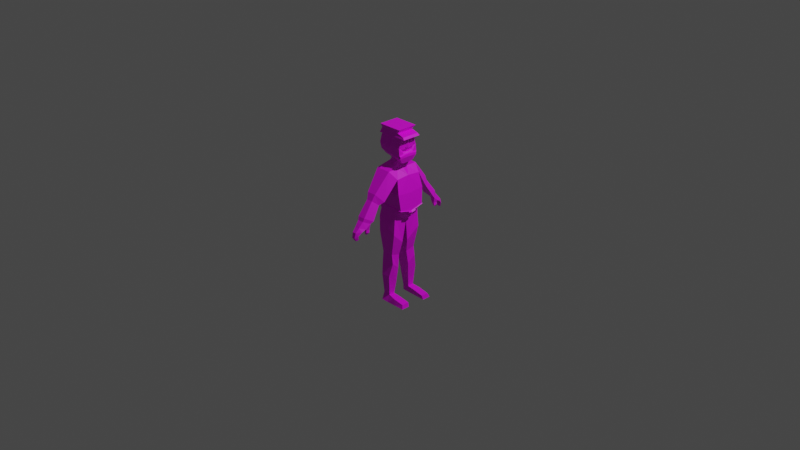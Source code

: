 # Source: Junior.blend  (saved by Blender 2.80.60; exported with 4.5.12 LTS)
import bpy
from mathutils import Matrix  # noqa: F401  (used for matrix-valued properties, if any)

bpy.ops.wm.read_factory_settings(use_empty=True)
scene = bpy.context.scene
scene.name = 'Scene'

# ---- collections
col_collection = bpy.data.collections.new('Collection'); scene.collection.children.link(col_collection)
col_reference = bpy.data.collections.new('Reference'); scene.collection.children.link(col_reference)

# ---- images (referenced by path relative to the original .blend; pixels are not part of the script)
import os
ASSET_DIR = os.environ.get("B2B_ASSET_DIR", "")  # directory of the original .blend (textures are referenced by path, not embedded)
HERE = os.path.dirname(os.path.abspath(__file__))  # packed textures are extracted next to this script under _unpacked/

def load_image(name, relpath, width, height, colorspace="sRGB"):
    """Load a texture the original file referenced (path relative to the .blend, or extracted next to this script)."""
    p = next((c for c in (os.path.join(HERE, relpath), os.path.join(ASSET_DIR, relpath)) if relpath and os.path.exists(c)), "")
    if p:
        img = bpy.data.images.load(p, check_existing=True)
        img.name = name
    else:  # same state as the original file: an image datablock whose file is absent (Cycles renders it pink)
        img = bpy.data.images.new(name, width, height)
        img.source = "FILE"
        img.filepath = "//" + (relpath or name)
    img.colorspace_settings.name = colorspace
    return img
img_colour_png = load_image('Colour.png', 'Colour.png', 1024, 1024, 'sRGB')

# ---- materials (node trees are filled in below, after node groups)
mat_material = bpy.data.materials.new('Material')
mat_material.alpha_threshold = 0.0
mat_material.use_transparent_shadow = False
mat_material.roughness = 0.5
mat_material.line_color = (0.0, 0.0, 0.0, 1.0)

# ---- material node trees
mat_material.use_nodes = True; mat_material.node_tree.nodes.clear()
_N = mat_material.node_tree.nodes; _L = mat_material.node_tree.links
n0 = _N.new('ShaderNodeOutputMaterial'); n0.name = 'Material Output'; n0.location = (300, 300)
n1 = _N.new('ShaderNodeBsdfPrincipled'); n1.name = 'Principled BSDF'; n1.location = (10, 300)
n1.distribution = 'GGX'
n1.subsurface_method = 'BURLEY'
n1.inputs[3].default_value = 1.45
n2 = _N.new('ShaderNodeTexImage'); n2.name = 'Image Texture'; n2.location = (-384, 163)
n2.image = img_colour_png
_L.new(n1.outputs[0], n0.inputs[0])
_L.new(n2.outputs[0], n1.inputs[0])
n0.is_active_output = True

# ---- world
world_world = bpy.data.worlds.new('World'); scene.world = world_world
world_world.use_nodes = True; world_world.node_tree.nodes.clear()
_N = world_world.node_tree.nodes; _L = world_world.node_tree.links
n0 = _N.new('ShaderNodeOutputWorld'); n0.name = 'World Output'; n0.location = (300, 300)
n1 = _N.new('ShaderNodeBackground'); n1.name = 'Background'; n1.location = (10, 300)
n1.inputs[0].default_value = (0.05088, 0.05088, 0.05088, 1.0)
_L.new(n1.outputs[0], n0.inputs[0])
n0.is_active_output = True
world_world.color = (0.05088, 0.05088, 0.05088)
world_world.use_sun_shadow = False
world_world.sun_shadow_jitter_overblur = 0.0

# ---- cameras
cam_camera = bpy.data.cameras.new('Camera')
cam_camera.clip_end = 100.0
cam_camera.ortho_scale = 7.314
cam_camera.dof.focus_distance = 0.0
cam_camera.dof.aperture_fstop = 128.0

# ---- lights
light_light = bpy.data.lights.new('Light', 'POINT')
light_light.transmission_factor = 0.0
light_light.cutoff_distance = 30.0
light_light.energy = 1000.0
light_light.shadow_buffer_clip_start = 1.001
light_light.shadow_soft_size = 0.1
light_light.shadow_maximum_resolution = 0.006
light_light.use_absolute_resolution = True

# ---- meshes
me_cube = bpy.data.meshes.new('Cube')
me_cube.from_pydata([(0.0583, 0.1677, 0.5873), (0.09313, 0.1618, 0.1144), (-0.1033, 0.1695, 0.5903), (-0.1102, 0.1401, 0.05194), (0.1203, 0.1535, 0.5035), (0.1547, 0.171, 0.3513), (0.1684, 0.1532, 0.1813), (-0.131, 0.1435, 0.4711), (-0.1137, 0.154, 0.3535), (-0.07656, 0.1314, 0.2012), (-0.1119, -0.01561, -0.05037), (0.0458, 0.1553, -0.7995), (-0.0316, 0.1553, -0.7944), (0.04485, 0.08864, -0.8044), (-0.03208, 0.08864, -0.7994), (0.1179, 0.1569, -0.09256), (0.0684, 0.1397, -0.3356), (0.08244, 0.1405, -0.4375), (0.06069, 0.1739, -0.5801), (-0.04118, 0.1739, -0.5824), (-0.06841, 0.1405, -0.4423), (-0.06014, 0.1397, -0.3375), (-0.08983, 0.1569, -0.1009), (0.09616, 0.02106, -0.2194), (0.06631, 0.03965, -0.3648), (0.07363, 0.05693, -0.5067), (0.05924, 0.07279, -0.6795), (-0.07466, 0.02106, -0.1917), (-0.06118, 0.03965, -0.3675), (-0.06254, 0.05693, -0.5117), (-0.04191, 0.07279, -0.6822), (-0.06721, 0.333, 0.3857), (0.0336, 0.3311, 0.3844), (0.105, 0.2718, 0.3107), (-0.08594, 0.2843, 0.3193), (-0.04568, 0.3644, 0.3213), (0.02253, 0.363, 0.3207), (0.07085, 0.3142, 0.2792), (-0.05836, 0.3236, 0.2834), (-0.04175, 0.4888, 0.1384), (0.02578, 0.4874, 0.1382), (0.07359, 0.4287, 0.1153), (-0.05421, 0.4377, 0.1176), (-0.001379, 0.5716, -0.04565), (0.02364, 0.5719, -0.04358), (0.04136, 0.5541, -0.02832), (-0.006288, 0.5544, -0.03514), (-0.03339, 0.5348, 0.08169), (-0.04295, 0.4901, 0.06928), (0.06499, 0.4802, 0.07081), (0.02052, 0.5354, 0.08312), (-0.02781, 0.5734, 0.0391), (-0.02012, 0.5881, -0.01289), (0.01645, 0.5734, 0.0414), (0.01449, 0.5883, -0.009855), (-0.02685, 0.5613, -0.001294), (-0.0357, 0.5342, 0.03959), (0.03949, 0.5581, 0.008312), (0.05509, 0.5233, 0.04711), (0.003339, 0.4343, 0.115), (0.004126, 0.4851, 0.07134), (0.02565, 0.4354, 0.05767), (0.06082, 0.4333, 0.05211), (0.0604, 0.4721, 0.0529), (0.03102, 0.4737, 0.05896), (0.03721, 0.4552, 0.008304), (0.05073, 0.4546, 4.014e-05), (0.04998, 0.4735, 0.005958), (0.0385, 0.4738, 0.01244), (0.0393, 0.4758, 0.03852), (0.03674, 0.4396, 0.03345), (0.06455, 0.4382, 0.02104), (0.06301, 0.4748, 0.0282), (-0.04167, 0.05463, 0.6596), (0.05049, 0.05386, 0.6577), (-0.03166, 0.04671, 0.6836), (0.04425, 0.04609, 0.6765), (-0.1077, 0.05661, 0.9561), (0.1023, 0.05661, 0.9571), (0.1335, 0.07593, 0.908), (0.1023, 0.03579, 0.9709), (0.1292, 0.03807, 0.8648), (0.1324, 0.04918, 0.9191), (9.476e-09, 0.07593, 0.908), (0.1373, 0.09908, 0.7549), (-0.1335, 0.07593, 0.908), (-0.1324, 0.09819, 0.8319), (0.1292, 0.09819, 0.826), (-0.1335, -0.01166, 0.9123), (0.1405, 0.04532, 0.7653), (-0.001612, 0.09819, 0.829), (-0.1077, 0.03579, 0.9698), (-0.1354, 0.07994, 0.9111), (-0.1335, 0.03897, 0.9098), (-0.1159, 0.1024, 0.7738), (-0.07985, 0.07493, 0.7233), (-0.08035, 0.04904, 0.7111), (0.1324, 0.008234, 0.9144), (-0.137, 0.1016, 0.8319), (0.1326, 0.09961, 0.8277), (0.001833, 0.09957, 0.8314), (-0.1179, 0.04518, 0.7848), (-0.1387, 0.03798, 0.8699), (-0.1398, 0.03895, 0.9097), (-0.1134, 0.03603, 0.9724), (-0.1115, 0.05942, 0.9596), (0.1023, 0.061, 0.96), (0.1292, 0.01103, 0.8657), (0.1335, 0.08032, 0.9108), (3.757e-06, 0.08041, 0.9106), (-0.1392, 0.03926, 0.9125), (0.1309, 0.009363, 0.8988), (0.1309, 0.05011, 0.9037), (0.1355, 0.0492, 0.9188), (0.1355, 0.008255, 0.9141), (0.1341, 0.009384, 0.8985), (0.1341, 0.05013, 0.9034), (0.1302, 0.01004, 0.8853), (0.1302, 0.04532, 0.8882), (0.1264, 0.0391, 0.8872), (0.1257, 0.03436, 0.8718), (0.1264, 0.01599, 0.8852), (0.1257, 0.01664, 0.8724), (0.1268, 0.04224, 0.8973), (0.1268, 0.01555, 0.8941), (0.1259, 0.03836, 0.8087), (0.1275, 0.04264, 0.7831), (0.1244, 0.06937, 0.8173), (0.1011, 0.04176, 0.7981), (0.1026, 0.0427, 0.7851), (0.09731, 0.06983, 0.8122), (0.1292, 0.005364, 0.8659), (0.1268, 0.01799, 0.823), (0.1329, -0.00115, 0.9134), (0.126, 0.02489, 0.8075), (0.1239, 0.07202, 0.6858), (0.1426, 0.04247, 0.7402), (0.1355, 0.1004, 0.7293), (0.1204, 0.04626, 0.6738), (0.1552, 0.03043, 0.759), (0.152, 0.08419, 0.7487), (0.1502, 0.08555, 0.723), (0.1386, 0.05712, 0.6795), (0.1351, 0.03136, 0.6676), (0.1574, 0.02757, 0.7339), (-0.05431, 0.04835, 0.7019), (0.06126, 0.04657, 0.6859), (0.04615, 0.185, -0.8755), (-0.03234, 0.185, -0.8726), (0.0452, 0.09397, -0.8767), (-0.03281, 0.09397, -0.8738), (0.2518, 0.08543, -0.8328), (0.2527, 0.1665, -0.8341), (0.2661, 0.09076, -0.8759), (0.2671, 0.1818, -0.8747), (0.1251, 0.08704, -0.8116), (0.126, 0.1681, -0.8129), (0.1566, 0.1834, -0.8751), (0.1557, 0.09236, -0.8763), (-0.05428, 0.4752, 0.1732), (-0.07026, 0.4127, 0.1419), (0.09341, 0.4011, 0.1384), (0.03218, 0.4734, 0.1728), (-0.0876, 0.1343, 0.1522), (-0.04746, 0.4691, 0.08862), (0.1366, 0.1568, 0.1531), (-0.08522, -0.01299, 0.1108), (-0.0448, 0.4815, 0.08605), (-0.08319, 0.1388, 0.2031), (0.1744, 0.1599, 0.1769), (-0.09519, 0.1406, 0.1542), (0.1411, 0.1653, 0.1502), (-0.09507, -0.01359, 0.1127), (0.1461, 0.05637, 0.1104), (0.175, 0.05225, 0.1483), (0.1855, 0.05478, 0.1413), (0.1566, 0.0589, 0.1033), (0.1834, 0.04899, 0.1353), (0.1606, 0.05224, 0.1054), (0.1789, 0.04806, 0.1383), (0.1561, 0.05131, 0.1084), (0.0583, 0.05151, 0.5852), (0.05337, 0.0958, 0.6318), (-0.06603, 0.1001, 0.6321), (0.0583, -0.1919, 0.5873), (0.09313, -0.1427, 0.1144), (-0.1033, -0.1937, 0.5903), (-0.1102, -0.1644, 0.05194), (0.1203, -0.1344, 0.5035), (0.1547, -0.1518, 0.3513), (0.1684, -0.134, 0.1813), (-0.131, -0.1678, 0.4711), (-0.1137, -0.1783, 0.3535), (-0.07656, -0.1557, 0.2012), (-0.1119, -0.008671, -0.05037), (0.07629, -0.01214, 0.5841), (-0.1033, -0.01214, 0.5875), (0.0908, 0.00958, 0.01408), (0.1676, 0.00958, 0.1432), (0.1544, 0.00958, 0.3374), (0.1205, 0.00958, 0.5152), (-0.07656, -0.01214, 0.163), (-0.1137, -0.01214, 0.3397), (-0.131, -0.01214, 0.4861), (0.0458, -0.1796, -0.7995), (-0.0316, -0.1796, -0.7944), (0.04485, -0.1129, -0.8044), (-0.03208, -0.1129, -0.7994), (0.1179, -0.1812, -0.09256), (0.0684, -0.164, -0.3356), (0.08244, -0.1648, -0.4375), (0.06069, -0.1982, -0.5801), (-0.04118, -0.1982, -0.5824), (-0.06841, -0.1648, -0.4423), (-0.06014, -0.164, -0.3375), (-0.08983, -0.1812, -0.1009), (0.09616, -0.04533, -0.2194), (0.06631, -0.06393, -0.3648), (0.07363, -0.08121, -0.5067), (0.05924, -0.09706, -0.6795), (-0.07466, -0.04533, -0.1917), (-0.06118, -0.06393, -0.3675), (-0.06254, -0.08121, -0.5117), (-0.04191, -0.09706, -0.6822), (-0.06721, -0.3573, 0.3857), (0.0336, -0.3553, 0.3844), (0.105, -0.2961, 0.3107), (-0.08594, -0.3086, 0.3193), (-0.04568, -0.3887, 0.3213), (0.02253, -0.3872, 0.3207), (0.07085, -0.3384, 0.2792), (-0.05836, -0.3479, 0.2834), (-0.04175, -0.5131, 0.1384), (0.02578, -0.5117, 0.1382), (0.07359, -0.453, 0.1153), (-0.05421, -0.462, 0.1176), (-0.001379, -0.5959, -0.04565), (0.02364, -0.5962, -0.04358), (0.04136, -0.5783, -0.02832), (-0.006288, -0.5787, -0.03514), (-0.03339, -0.5591, 0.08169), (-0.04295, -0.5144, 0.06928), (0.06499, -0.5045, 0.07081), (0.02052, -0.5597, 0.08312), (-0.02781, -0.5977, 0.0391), (-0.02012, -0.6123, -0.01289), (0.01645, -0.5977, 0.0414), (0.01449, -0.6126, -0.009855), (-0.02685, -0.5856, -0.001294), (-0.0357, -0.5585, 0.03959), (0.03949, -0.5824, 0.008312), (0.05509, -0.5476, 0.04711), (0.003339, -0.4585, 0.115), (0.004126, -0.5094, 0.07134), (0.02565, -0.4597, 0.05767), (0.06082, -0.4576, 0.05211), (0.0604, -0.4964, 0.0529), (0.03102, -0.498, 0.05896), (0.03721, -0.4794, 0.008304), (0.05073, -0.4789, 4.014e-05), (0.04998, -0.4978, 0.005958), (0.0385, -0.4981, 0.01244), (0.0393, -0.5001, 0.03852), (0.03674, -0.4639, 0.03345), (0.06455, -0.4625, 0.02104), (0.06301, -0.4991, 0.0282), (-0.04167, -0.01214, 0.6579), (-0.04167, -0.07891, 0.6596), (0.05049, -0.07814, 0.6577), (0.05049, -0.01214, 0.6557), (-0.03166, -0.01214, 0.6822), (-0.03166, -0.07099, 0.6836), (0.04425, -0.07036, 0.6765), (0.04425, -0.01214, 0.6749), (-0.1077, -0.08127, 0.9561), (0.1023, -0.08127, 0.9571), (0.1031, -0.01233, 0.9745), (0.1335, -0.1006, 0.908), (0.1361, -0.01233, 0.9121), (0.1431, -0.01233, 0.8666), (0.1415, -0.01233, 0.7664), (0.1023, -0.06045, 0.9709), (0.1292, -0.06273, 0.8648), (0.1324, -0.07384, 0.9191), (9.476e-09, -0.1006, 0.908), (0.1373, -0.1237, 0.7549), (-0.1335, -0.1006, 0.908), (-0.1324, -0.1228, 0.8319), (0.1292, -0.1228, 0.826), (-0.1335, -0.013, 0.9123), (0.1405, -0.06998, 0.7653), (-0.001612, -0.1228, 0.829), (-0.1077, -0.06045, 0.9698), (-0.1354, -0.1046, 0.9111), (-0.1069, -0.01233, 0.9734), (-0.1335, -0.06362, 0.9098), (-0.1159, -0.1271, 0.7738), (-0.07985, -0.09959, 0.7233), (-0.08035, -0.07369, 0.7111), (-0.07982, -0.01233, 0.7115), (0.1214, -0.01233, 0.6742), (0.1437, -0.01233, 0.7413), (-0.1172, -0.01233, 0.7861), (0.1324, -0.03289, 0.9144), (-0.137, -0.1262, 0.8319), (0.1292, -0.1231, 0.8261), (-0.139, -0.01233, 0.9124), (-0.1379, -0.01233, 0.8719), (-0.001599, -0.123, 0.8298), (-0.1179, -0.06984, 0.7848), (-0.1387, -0.06263, 0.8699), (-0.1398, -0.06361, 0.9097), (-0.1134, -0.06068, 0.9724), (-0.1115, -0.08408, 0.9596), (0.1023, -0.08565, 0.96), (0.1292, -0.03569, 0.8657), (0.1335, -0.105, 0.9108), (-0.1127, -0.01233, 0.9759), (-0.1385, -0.01233, 0.9151), (3.757e-06, -0.1051, 0.9106), (-0.1392, -0.06391, 0.9125), (0.1309, -0.03402, 0.8988), (0.1309, -0.07477, 0.9037), (0.1355, -0.07386, 0.9188), (0.1355, -0.03291, 0.9141), (0.1341, -0.03404, 0.8985), (0.1341, -0.07479, 0.9034), (0.1302, -0.0347, 0.8853), (0.1302, -0.06998, 0.8882), (0.1264, -0.06376, 0.8872), (0.1257, -0.05901, 0.8718), (0.1264, -0.04065, 0.8852), (0.1257, -0.0413, 0.8724), (0.1268, -0.0669, 0.8973), (0.1268, -0.04021, 0.8941), (0.1272, -0.01233, 0.8046), (0.1259, -0.06301, 0.8087), (0.1299, -0.01233, 0.7771), (0.1275, -0.0673, 0.7831), (0.1244, -0.09403, 0.8173), (0.1011, -0.06641, 0.7981), (0.1028, -0.01233, 0.7929), (0.1044, -0.01233, 0.7791), (0.1026, -0.06736, 0.7851), (0.09731, -0.09448, 0.8122), (0.1292, -0.03002, 0.8659), (0.1524, -0.01233, 0.8214), (0.1268, -0.04265, 0.823), (0.1329, -0.02351, 0.9134), (0.126, -0.04955, 0.8075), (0.1239, -0.09667, 0.6858), (0.1426, -0.06712, 0.7402), (0.1355, -0.1251, 0.7293), (0.1204, -0.07091, 0.6738), (0.1562, -0.01961, 0.7601), (0.1584, -0.01961, 0.735), (0.1552, -0.06965, 0.759), (0.152, -0.1234, 0.7487), (0.1502, -0.1248, 0.723), (0.1386, -0.09634, 0.6795), (0.1351, -0.07058, 0.6676), (0.1361, -0.01961, 0.668), (0.1574, -0.06679, 0.7339), (-0.05431, -0.07301, 0.7019), (-0.0473, -0.01214, 0.7012), (0.05506, -0.01233, 0.6893), (0.06126, -0.07123, 0.6859), (0.04615, -0.2093, -0.8755), (-0.03234, -0.2093, -0.8726), (0.0452, -0.1182, -0.8767), (-0.03281, -0.1182, -0.8738), (0.2518, -0.1097, -0.8328), (0.2527, -0.1908, -0.8341), (0.2661, -0.115, -0.8759), (0.2671, -0.2061, -0.8747), (0.1251, -0.1113, -0.8116), (0.126, -0.1924, -0.8129), (0.1566, -0.2077, -0.8751), (0.1557, -0.1166, -0.8763), (-0.05192, -0.498, 0.1724), (-0.06721, -0.4382, 0.1425), (0.08939, -0.4271, 0.1392), (0.0308, -0.4963, 0.1721), (-0.0876, -0.1586, 0.1522), (-0.04746, -0.4934, 0.08862), (0.1408, 0.00958, 0.09928), (0.1366, -0.1377, 0.1531), (-0.08522, -0.01129, 0.1108), (-0.0448, -0.5058, 0.08605), (-0.08319, -0.163, 0.2031), (0.1744, -0.1408, 0.1769), (-0.08642, -0.01214, 0.1649), (0.1753, 0.00958, 0.137), (-0.09519, -0.1649, 0.1542), (0.1482, 0.00958, 0.0933), (0.1411, -0.1462, 0.1502), (-0.09507, -0.01069, 0.1127), (0.1461, -0.03721, 0.1104), (0.175, -0.03309, 0.1483), (0.1855, -0.03562, 0.1413), (0.1587, 0.00958, 0.08622), (0.1858, 0.00958, 0.1299), (0.1566, -0.03974, 0.1033), (0.1834, -0.02983, 0.1353), (0.1836, 0.00958, 0.1264), (0.1623, 0.00958, 0.09188), (0.1606, -0.03308, 0.1054), (0.1789, -0.0289, 0.1383), (0.1791, 0.00958, 0.1294), (0.1578, 0.00958, 0.09491), (0.1561, -0.03215, 0.1084), (0.0583, -0.07579, 0.5852), (-0.08052, -0.01214, 0.6135), (0.05337, -0.1201, 0.6318), (-0.06603, -0.1243, 0.6321), (0.1895, 0.09238, 0.9335), (0.1315, 0.09873, 1.022), (-0.146, 0.09873, 0.9295), (-0.1348, 0.09873, 1.022), (0.0935, 0.08306, 0.9777), (-0.1274, 0.08306, 0.9834), (0.1705, 0.08455, 0.9547), (-0.1367, 0.09089, 0.9564), (0.1895, -0.1147, 0.9335), (0.1315, -0.1211, 1.022), (-0.146, -0.1211, 0.9295), (-0.1348, -0.1211, 1.022), (0.1895, -0.01117, 0.9335), (0.1315, -0.01117, 1.022), (-0.146, -0.01117, 0.9295), (-0.1348, -0.01117, 1.022), (0.0935, -0.1054, 0.9777), (-0.1274, -0.1054, 0.9834), (-0.1274, -0.01117, 0.9834), (0.0935, -0.01117, 0.9777), (0.1705, -0.1069, 0.9547), (-0.1367, -0.1132, 0.9564), (-0.1367, -0.01117, 0.9564), (0.1705, -0.01117, 0.9547)], [], [(203, 196, 2, 7), (2, 0, 32, 31), (3, 163, 165, 1), (9, 8, 5, 6), (8, 7, 4, 5), (10, 166, 163, 3), (201, 202, 8, 9), (202, 203, 7, 8), (5, 4, 200, 199), (6, 5, 199, 198), (1, 165, 385, 197), (4, 0, 181, 200), (19, 18, 11, 12), (2, 196, 412, 183), (156, 155, 151, 152), (18, 26, 13, 11), (26, 30, 14, 13), (30, 19, 12, 14), (10, 3, 22, 27), (27, 22, 21, 28), (28, 21, 20, 29), (29, 20, 19, 30), (197, 10, 27, 23), (23, 27, 28, 24), (24, 28, 29, 25), (25, 29, 30, 26), (1, 197, 23, 15), (15, 23, 24, 16), (16, 24, 25, 17), (17, 25, 26, 18), (3, 1, 15, 22), (22, 15, 16, 21), (21, 16, 17, 20), (20, 17, 18, 19), (34, 31, 35, 38), (7, 2, 31, 34), (0, 4, 33, 32), (4, 7, 34, 33), (160, 159, 39, 42), (33, 34, 38, 37), (31, 32, 36, 35), (32, 33, 37, 36), (55, 52, 43, 46), (161, 160, 42, 59, 41), (159, 162, 40, 39), (162, 161, 41, 40), (46, 43, 44, 45), (57, 55, 46, 45), (52, 54, 44, 43), (54, 57, 45, 44), (40, 41, 49, 50), (39, 40, 50, 47), (60, 49, 63, 64), (42, 39, 167, 164), (50, 49, 58, 53), (53, 58, 57, 54), (47, 50, 53, 51), (51, 53, 54, 52), (49, 60, 48, 56, 58), (58, 56, 55, 57), (48, 47, 51, 56), (56, 51, 52, 55), (70, 69, 68, 65), (60, 59, 42, 164, 48), (59, 60, 64, 61), (49, 41, 62, 63), (41, 59, 61, 62), (66, 65, 68, 67), (71, 70, 65, 66), (72, 71, 66, 67), (69, 72, 67, 68), (64, 63, 72, 69), (63, 62, 71, 72), (62, 61, 70, 71), (61, 64, 69, 70), (73, 266, 270, 75), (195, 181, 182, 74, 269), (0, 2, 183, 182), (76, 146, 365, 273), (74, 73, 75, 76), (269, 74, 76, 273), (79, 85, 83), (80, 91, 294, 276), (82, 80, 276, 278, 133, 97), (89, 126, 337, 280), (111, 117, 121, 124), (85, 92, 93), (87, 79, 82, 112, 118, 81), (84, 87, 81, 125, 127, 126, 89), (79, 78, 80, 82), (86, 92, 85), (78, 77, 91, 80), (90, 83, 79, 87), (93, 103, 92, 85), (79, 83, 109, 108), (136, 301, 355, 144), (91, 77, 105, 104), (88, 306, 103, 93), (83, 90, 100, 109), (92, 110, 93), (294, 91, 104, 317), (85, 92, 98, 86), (77, 78, 106, 105), (86, 98, 92), (136, 144, 141, 137), (90, 87, 99, 100), (93, 110, 318, 88), (87, 84, 137, 99), (78, 79, 108, 106), (96, 145, 364, 299), (95, 94, 137, 135), (94, 98, 100, 99, 137), (96, 101, 94, 95), (101, 102, 98, 94), (102, 103, 92, 98), (307, 306, 103, 102), (302, 307, 102, 101), (299, 302, 101, 96), (95, 135, 138, 146, 145, 96), (110, 104, 105, 92), (92, 105, 106, 108, 109), (318, 317, 104, 110), (98, 92, 109, 100), (103, 306, 318, 110), (92, 103, 110), (107, 117, 111, 97, 133, 131), (82, 97, 114, 113), (115, 116, 113, 114), (111, 112, 116, 115), (97, 111, 115, 114), (112, 82, 113, 116), (120, 119, 121, 122), (112, 111, 124, 123), (121, 119, 123, 124), (117, 107, 122, 121), (118, 112, 123, 119), (81, 118, 119, 120), (107, 81, 120, 122), (129, 130, 128), (335, 134, 132, 346), (125, 134, 335, 341, 128), (126, 127, 130, 129), (342, 129, 128, 341), (127, 125, 128, 130), (337, 126, 129, 342), (346, 132, 131, 279), (131, 133, 278, 279), (132, 134, 125, 81, 107, 131), (84, 89, 139, 140), (139, 354, 355, 144), (140, 139, 144, 141), (143, 144, 355, 361), (142, 141, 144, 143), (138, 135, 142, 143), (300, 138, 143, 361), (137, 84, 140, 141), (135, 137, 141, 142), (89, 280, 354, 139), (75, 145, 146, 76), (365, 146, 138, 300), (270, 364, 145, 75), (148, 147, 149, 150), (14, 12, 148, 150), (13, 14, 150, 149), (12, 11, 147, 148), (152, 151, 153, 154), (157, 156, 152, 154), (158, 157, 154, 153), (155, 158, 153, 151), (13, 149, 158, 155), (149, 147, 157, 158), (147, 11, 156, 157), (11, 13, 155, 156), (36, 37, 161, 162), (35, 36, 162, 159), (37, 38, 160, 161), (38, 35, 159, 160), (174, 392, 401, 175), (166, 201, 391, 172), (164, 167, 39, 47, 48), (163, 166, 172, 170), (201, 9, 168, 391), (170, 172, 391, 168), (171, 170, 168, 169), (6, 198, 392, 174, 169), (9, 6, 169, 168), (165, 163, 170, 171), (385, 165, 171, 173, 394), (174, 173, 171, 169), (173, 174, 175, 176), (394, 173, 176, 400), (400, 176, 178, 405), (200, 181, 195), (405, 178, 180, 409), (176, 175, 177, 178), (175, 401, 404, 177), (409, 180, 179, 408), (178, 177, 179, 180), (177, 404, 408, 179), (183, 412, 266, 73), (182, 181, 0), (182, 183, 73, 74), (203, 191, 186, 196), (186, 224, 225, 184), (187, 185, 386, 383), (193, 190, 189, 192), (192, 189, 188, 191), (194, 187, 383, 387), (201, 193, 192, 202), (202, 192, 191, 203), (189, 199, 200, 188), (190, 198, 199, 189), (185, 197, 385, 386), (188, 200, 411, 184), (212, 205, 204, 211), (186, 414, 412, 196), (376, 372, 371, 375), (211, 204, 206, 219), (219, 206, 207, 223), (223, 207, 205, 212), (194, 220, 215, 187), (220, 221, 214, 215), (221, 222, 213, 214), (222, 223, 212, 213), (197, 216, 220, 194), (216, 217, 221, 220), (217, 218, 222, 221), (218, 219, 223, 222), (185, 208, 216, 197), (208, 209, 217, 216), (209, 210, 218, 217), (210, 211, 219, 218), (187, 215, 208, 185), (215, 214, 209, 208), (214, 213, 210, 209), (213, 212, 211, 210), (227, 231, 228, 224), (191, 227, 224, 186), (184, 225, 226, 188), (188, 226, 227, 191), (380, 235, 232, 379), (226, 230, 231, 227), (224, 228, 229, 225), (225, 229, 230, 226), (248, 239, 236, 245), (381, 234, 252, 235, 380), (379, 232, 233, 382), (382, 233, 234, 381), (239, 238, 237, 236), (250, 238, 239, 248), (245, 236, 237, 247), (247, 237, 238, 250), (233, 243, 242, 234), (232, 240, 243, 233), (253, 257, 256, 242), (235, 384, 388, 232), (243, 246, 251, 242), (246, 247, 250, 251), (240, 244, 246, 243), (244, 245, 247, 246), (242, 251, 249, 241, 253), (251, 250, 248, 249), (241, 249, 244, 240), (249, 248, 245, 244), (263, 258, 261, 262), (253, 241, 384, 235, 252), (252, 254, 257, 253), (242, 256, 255, 234), (234, 255, 254, 252), (259, 260, 261, 258), (264, 259, 258, 263), (265, 260, 259, 264), (262, 261, 260, 265), (257, 262, 265, 256), (256, 265, 264, 255), (255, 264, 263, 254), (254, 263, 262, 257), (267, 271, 270, 266), (195, 269, 268, 413, 411), (184, 413, 414, 186), (272, 273, 365, 366), (268, 272, 271, 267), (269, 273, 272, 268), (277, 284, 286), (281, 276, 294, 292), (283, 303, 348, 278, 276, 281), (290, 280, 337, 338), (321, 334, 331, 327), (286, 295, 293), (288, 282, 328, 322, 283, 277), (285, 290, 338, 339, 336, 282, 288), (277, 283, 281, 275), (287, 286, 293), (275, 281, 292, 274), (291, 288, 277, 284), (295, 286, 293, 311), (277, 316, 319, 284), (351, 362, 355, 301), (292, 312, 313, 274), (289, 295, 311, 306), (284, 319, 308, 291), (293, 295, 320), (294, 317, 312, 292), (286, 287, 304, 293), (274, 313, 314, 275), (287, 293, 304), (351, 352, 358, 362), (291, 308, 305, 288), (295, 289, 318, 320), (288, 305, 352, 285), (275, 314, 316, 277), (298, 299, 364, 363), (297, 350, 352, 296), (296, 352, 305, 308, 304), (298, 297, 296, 309), (309, 296, 304, 310), (310, 304, 293, 311), (307, 310, 311, 306), (302, 309, 310, 307), (299, 298, 309, 302), (297, 298, 363, 366, 353, 350), (320, 293, 313, 312), (293, 319, 316, 314, 313), (318, 320, 312, 317), (304, 308, 319, 293), (311, 320, 318, 306), (293, 320, 311), (315, 345, 348, 303, 321, 327), (283, 323, 324, 303), (325, 324, 323, 326), (321, 325, 326, 322), (303, 324, 325, 321), (322, 326, 323, 283), (330, 332, 331, 329), (322, 333, 334, 321), (331, 334, 333, 329), (327, 331, 332, 315), (328, 329, 333, 322), (282, 330, 329, 328), (315, 332, 330, 282), (343, 340, 344), (335, 346, 347, 349), (336, 340, 341, 335, 349), (338, 343, 344, 339), (342, 341, 340, 343), (339, 344, 340, 336), (337, 342, 343, 338), (346, 279, 345, 347), (345, 279, 278, 348), (347, 345, 315, 282, 336, 349), (285, 357, 356, 290), (356, 362, 355, 354), (357, 358, 362, 356), (360, 361, 355, 362), (359, 360, 362, 358), (353, 360, 359, 350), (300, 361, 360, 353), (352, 358, 357, 285), (350, 359, 358, 352), (290, 356, 354, 280), (271, 272, 366, 363), (365, 300, 353, 366), (273, 365, 364, 270), (270, 271, 363, 364), (368, 370, 369, 367), (207, 370, 368, 205), (206, 369, 370, 207), (205, 368, 367, 204), (372, 374, 373, 371), (377, 374, 372, 376), (378, 373, 374, 377), (375, 371, 373, 378), (206, 375, 378, 369), (369, 378, 377, 367), (367, 377, 376, 204), (204, 376, 375, 206), (229, 382, 381, 230), (228, 379, 382, 229), (230, 381, 380, 231), (231, 380, 379, 228), (398, 399, 401, 392), (387, 396, 391, 201), (384, 241, 240, 232, 388), (383, 393, 396, 387), (201, 391, 389, 193), (393, 389, 391, 396), (395, 390, 389, 393), (190, 390, 398, 392, 198), (193, 389, 390, 190), (386, 395, 393, 383), (385, 394, 397, 395, 386), (198, 392, 394, 385), (398, 390, 395, 397), (397, 402, 399, 398), (394, 400, 402, 397), (400, 405, 406, 402), (200, 195, 411), (405, 409, 410, 406), (402, 406, 403, 399), (399, 403, 404, 401), (409, 408, 407, 410), (406, 410, 407, 403), (403, 407, 408, 404), (414, 267, 266, 412), (413, 184, 411), (413, 268, 267, 414), (434, 419, 416, 428), (419, 420, 418, 416), (418, 430, 428, 416), (415, 427, 429, 417), (420, 433, 430, 418), (422, 437, 433, 420), (421, 422, 420, 419), (438, 421, 419, 434), (427, 415, 421, 438), (415, 417, 422, 421), (417, 429, 437, 422), (434, 428, 424, 431), (431, 424, 426, 432), (426, 424, 428, 430), (423, 425, 429, 427), (432, 426, 430, 433), (436, 432, 433, 437), (435, 431, 432, 436), (438, 434, 431, 435), (427, 438, 435, 423), (423, 435, 436, 425), (425, 436, 437, 429), (88, 318, 289, 306)])
_uv = me_cube.uv_layers.new(name='UVMap')
_uv.uv.foreach_set('vector', [0.4137, 0.8013, 0.4056, 0.8013, 0.4054, 0.7873, 0.4149, 0.7893, 0.5417, 0.9419, 0.5216, 0.9405, 0.5266, 0.9089, 0.5392, 0.9097, 0.587, 0.8163, 0.5844, 0.8235, 0.5626, 0.8179, 0.5665, 0.8152, 0.5086, 0.8998, 0.5102, 0.9092, 0.4871, 0.903, 0.4872, 0.8924, 0.5102, 0.9092, 0.5105, 0.9175, 0.4886, 0.9139, 0.4871, 0.903, 0.5113, 0.8457, 0.5127, 0.8321, 0.5254, 0.8298, 0.5252, 0.8383, 0.4386, 0.8014, 0.425, 0.8013, 0.424, 0.7885, 0.4356, 0.7903, 0.425, 0.8013, 0.4137, 0.8013, 0.4149, 0.7893, 0.424, 0.7885, 0.4504, 0.7806, 0.4596, 0.773, 0.4677, 0.7801, 0.4582, 0.7901, 0.4428, 0.7909, 0.4504, 0.7806, 0.4582, 0.7901, 0.4486, 0.8008, 0.4856, 0.8718, 0.4823, 0.8737, 0.482, 0.8614, 0.4856, 0.8567, 0.4596, 0.773, 0.4673, 0.7628, 0.4733, 0.7692, 0.4677, 0.7801, 0.5666, 0.5078, 0.558, 0.5072, 0.5607, 0.4926, 0.5672, 0.4935, 0.4054, 0.7873, 0.4056, 0.8013, 0.4035, 0.8013, 0.4019, 0.7927, 0.4247, 0.4943, 0.418, 0.4944, 0.4202, 0.4885, 0.4268, 0.4885, 0.5786, 0.6015, 0.5695, 0.5938, 0.5697, 0.5848, 0.5752, 0.5852, 0.3672, 0.5958, 0.3758, 0.5951, 0.3759, 0.6043, 0.3694, 0.6053, 0.4948, 0.6367, 0.5041, 0.6292, 0.5009, 0.6466, 0.4953, 0.6465, 0.5113, 0.8457, 0.5252, 0.8383, 0.5254, 0.851, 0.5133, 0.8574, 0.5133, 0.8574, 0.5254, 0.851, 0.5222, 0.8703, 0.5135, 0.872, 0.4944, 0.6105, 0.5031, 0.6088, 0.5024, 0.6175, 0.4948, 0.6226, 0.4948, 0.6226, 0.5024, 0.6175, 0.5041, 0.6292, 0.4948, 0.6367, 0.5663, 0.8267, 0.5869, 0.8257, 0.5849, 0.8365, 0.5708, 0.8402, 0.5708, 0.8402, 0.5849, 0.8365, 0.5852, 0.8503, 0.5744, 0.8512, 0.5553, 0.5897, 0.5661, 0.5888, 0.5674, 0.6, 0.5559, 0.6008, 0.5559, 0.6008, 0.5674, 0.6, 0.567, 0.6135, 0.5585, 0.6141, 0.6008, 0.9096, 0.5876, 0.9018, 0.5884, 0.8892, 0.6008, 0.8983, 0.6008, 0.8983, 0.5884, 0.8892, 0.5883, 0.8791, 0.5967, 0.8814, 0.5776, 0.6199, 0.5692, 0.6176, 0.5697, 0.6065, 0.5772, 0.6116, 0.5772, 0.6116, 0.5697, 0.6065, 0.5695, 0.5938, 0.5786, 0.6015, 0.587, 0.8163, 0.5665, 0.8152, 0.5689, 0.8036, 0.5864, 0.8046, 0.5864, 0.8046, 0.5689, 0.8036, 0.5747, 0.7875, 0.5855, 0.7883, 0.5664, 0.5268, 0.5555, 0.526, 0.5551, 0.5186, 0.5678, 0.5194, 0.5678, 0.5194, 0.5551, 0.5186, 0.558, 0.5072, 0.5666, 0.5078, 0.5302, 0.7472, 0.5217, 0.7413, 0.5295, 0.7374, 0.5344, 0.7424, 0.5117, 0.7645, 0.4966, 0.7613, 0.5217, 0.7413, 0.5302, 0.7472, 0.5953, 0.7223, 0.5831, 0.7385, 0.5635, 0.7379, 0.568, 0.7254, 0.5899, 0.9226, 0.5545, 0.9226, 0.5607, 0.8972, 0.5846, 0.898, 0.6467, 0.9697, 0.6467, 0.9812, 0.642, 0.9793, 0.6421, 0.9726, 0.5846, 0.898, 0.5607, 0.8972, 0.5642, 0.8908, 0.5804, 0.8915, 0.5392, 0.9097, 0.5266, 0.9089, 0.5285, 0.9003, 0.537, 0.9008, 0.5266, 0.9089, 0.518, 0.9045, 0.5226, 0.8987, 0.5285, 0.9003, 0.3848, 0.4942, 0.383, 0.4911, 0.387, 0.4893, 0.3879, 0.4916, 0.5879, 0.8724, 0.5608, 0.871, 0.5656, 0.8664, 0.5728, 0.8666, 0.5816, 0.8673, 0.5417, 0.8782, 0.5274, 0.8774, 0.5298, 0.8731, 0.5382, 0.8736, 0.5512, 0.9609, 0.5512, 0.9768, 0.5481, 0.9714, 0.548, 0.9621, 0.2767, 0.6496, 0.2742, 0.6493, 0.274, 0.6462, 0.2767, 0.6438, 0.3071, 0.6394, 0.3071, 0.6476, 0.3026, 0.6456, 0.3026, 0.6397, 0.257, 0.6431, 0.2612, 0.644, 0.2612, 0.6484, 0.2582, 0.6478, 0.1883, 0.5209, 0.185, 0.5246, 0.185, 0.521, 0.1874, 0.5183, 0.2096, 0.6558, 0.2077, 0.6483, 0.2149, 0.6478, 0.2172, 0.654, 0.194, 0.5433, 0.1856, 0.5428, 0.1867, 0.534, 0.1935, 0.5343, 0.4012, 0.5113, 0.4012, 0.5188, 0.399, 0.5184, 0.3994, 0.5148, 0.3879, 0.5148, 0.3813, 0.5131, 0.386, 0.5085, 0.387, 0.5097, 0.1867, 0.534, 0.1811, 0.5359, 0.1827, 0.5307, 0.1877, 0.5272, 0.1877, 0.5272, 0.1827, 0.5307, 0.185, 0.5246, 0.1883, 0.5209, 0.1935, 0.5343, 0.1867, 0.534, 0.1877, 0.5272, 0.1932, 0.5273, 0.1932, 0.5273, 0.1877, 0.5272, 0.1883, 0.5209, 0.1926, 0.5209, 0.2363, 0.5286, 0.2287, 0.5281, 0.2229, 0.5273, 0.2238, 0.5209, 0.2351, 0.5227, 0.2351, 0.5227, 0.2238, 0.5209, 0.2251, 0.515, 0.2333, 0.5163, 0.3864, 0.5063, 0.381, 0.5042, 0.3805, 0.4972, 0.3843, 0.5001, 0.3843, 0.5001, 0.3805, 0.4972, 0.383, 0.4911, 0.3848, 0.4942, 0.2232, 0.6425, 0.2187, 0.643, 0.219, 0.6398, 0.2213, 0.6394, 0.2287, 0.5281, 0.2285, 0.5363, 0.2213, 0.5361, 0.2223, 0.5308, 0.2229, 0.5273, 0.2237, 0.6522, 0.2174, 0.6467, 0.2189, 0.6455, 0.2237, 0.6453, 0.2149, 0.6478, 0.2077, 0.6483, 0.2112, 0.6427, 0.2149, 0.6456, 0.397, 0.5169, 0.3882, 0.5169, 0.3911, 0.5102, 0.3955, 0.5096, 0.2769, 0.5494, 0.2787, 0.5499, 0.2787, 0.552, 0.2772, 0.5516, 0.3841, 0.5153, 0.3841, 0.5189, 0.3806, 0.5179, 0.3804, 0.516, 0.2167, 0.6433, 0.2136, 0.64, 0.2157, 0.6394, 0.2172, 0.6413, 0.2642, 0.6466, 0.2615, 0.645, 0.2635, 0.6431, 0.2648, 0.644, 0.2648, 0.649, 0.2613, 0.6478, 0.2615, 0.645, 0.2642, 0.6466, 0.2149, 0.6456, 0.2112, 0.6427, 0.2136, 0.64, 0.2167, 0.6433, 0.3955, 0.5096, 0.3911, 0.5102, 0.3925, 0.5075, 0.396, 0.506, 0.2237, 0.6453, 0.2189, 0.6455, 0.2187, 0.643, 0.2232, 0.6425, 0.1432, 0.4452, 0.1434, 0.4534, 0.1402, 0.4534, 0.1401, 0.4462, 0.7238, 0.1787, 0.7196, 0.1728, 0.7196, 0.1649, 0.7252, 0.1663, 0.7306, 0.1721, 0.4211, 0.8997, 0.4337, 0.9006, 0.4305, 0.9059, 0.4211, 0.9055, 0.3919, 0.6447, 0.3945, 0.6465, 0.3875, 0.6461, 0.3862, 0.645, 0.1774, 0.6249, 0.1889, 0.6257, 0.1875, 0.6287, 0.1781, 0.6274, 0.2716, 0.4015, 0.2662, 0.3956, 0.2686, 0.3946, 0.2734, 0.3998, 0.0, 0.0, 0.0, 0.0, 0.0, 0.0, 0.2759, 0.5762, 0.2759, 0.6021, 0.2715, 0.602, 0.2715, 0.5761, 0.3287, 0.618, 0.3314, 0.6108, 0.3388, 0.6108, 0.3382, 0.6195, 0.3365, 0.6191, 0.3351, 0.6189, 0.33, 0.6358, 0.3307, 0.6332, 0.3392, 0.6344, 0.3389, 0.6362, 0.3351, 0.6205, 0.3351, 0.622, 0.3343, 0.6218, 0.3343, 0.6208, 0.5073, 0.5578, 0.5047, 0.5571, 0.522, 0.5731, 0.3218, 0.628, 0.3246, 0.6191, 0.3287, 0.618, 0.3287, 0.6197, 0.3296, 0.6214, 0.3309, 0.6241, 0.3219, 0.6364, 0.3218, 0.628, 0.3309, 0.6241, 0.3313, 0.6302, 0.3265, 0.629, 0.3307, 0.6332, 0.33, 0.6358, 0.3246, 0.6191, 0.3282, 0.6122, 0.3314, 0.6108, 0.3287, 0.618, 0.522, 0.5249, 0.5047, 0.5571, 0.5073, 0.5578, 0.2791, 0.5762, 0.2791, 0.6021, 0.2759, 0.6021, 0.2759, 0.5762, 0.1481, 0.6502, 0.1584, 0.6503, 0.1584, 0.6668, 0.1479, 0.6663, 0.5552, 0.8999, 0.5549, 0.8986, 0.5379, 0.9145, 0.5406, 0.9142, 0.5271, 0.1751, 0.5271, 0.1949, 0.5262, 0.1949, 0.5262, 0.1751, 0.6982, 0.8962, 0.7287, 0.8976, 0.7232, 0.9207, 0.697, 0.9196, 0.4342, 0.2066, 0.4361, 0.2103, 0.4353, 0.2107, 0.4334, 0.2065, 0.2574, 0.5925, 0.2599, 0.5927, 0.2599, 0.5764, 0.257, 0.5765, 0.5253, 0.2307, 0.5253, 0.2196, 0.5262, 0.2195, 0.5262, 0.2308, 0.3903, 0.8979, 0.3877, 0.9153, 0.3903, 0.9161, 0.4337, 0.1978, 0.4342, 0.2066, 0.4334, 0.2065, 0.433, 0.1976, 0.5406, 0.9142, 0.5379, 0.9145, 0.5536, 0.9435, 0.5552, 0.9432, 0.3924, 0.2306, 0.3925, 0.1993, 0.3931, 0.1993, 0.3931, 0.2311, 0.1213, 0.8714, 0.1235, 0.8727, 0.1235, 0.8391, 0.2472, 0.8359, 0.2198, 0.8381, 0.2198, 0.8653, 0.2472, 0.8631, 0.4227, 0.5216, 0.4224, 0.5411, 0.4219, 0.5411, 0.4223, 0.5216, 0.5202, 0.8369, 0.5175, 0.8374, 0.5178, 0.8591, 0.5202, 0.8582, 0.6708, 0.5544, 0.6709, 0.5646, 0.6709, 0.568, 0.6699, 0.5544, 0.583, 0.2188, 0.5786, 0.2272, 0.5777, 0.2267, 0.5821, 0.2184, 0.3947, 0.6288, 0.3943, 0.6321, 0.3869, 0.6334, 0.3872, 0.6293, 0.7639, 0.5551, 0.7721, 0.5485, 0.7721, 0.5865, 0.7636, 0.5858, 0.4533, 0.5643, 0.4609, 0.5611, 0.4605, 0.5813, 0.4601, 0.6007, 0.4479, 0.6017, 0.4875, 0.5263, 0.4768, 0.527, 0.4784, 0.5161, 0.4856, 0.5214, 0.3812, 0.2104, 0.3686, 0.2117, 0.3743, 0.1996, 0.3828, 0.1995, 0.3686, 0.2117, 0.3627, 0.2116, 0.3624, 0.2037, 0.3743, 0.1996, 0.3683, 0.2213, 0.3622, 0.2213, 0.3627, 0.2116, 0.3686, 0.2117, 0.381, 0.2214, 0.3683, 0.2213, 0.3686, 0.2117, 0.3812, 0.2104, 0.4874, 0.538, 0.4766, 0.5379, 0.4768, 0.527, 0.4875, 0.5263, 0.7639, 0.5551, 0.7636, 0.5858, 0.7586, 0.5858, 0.7587, 0.5768, 0.7584, 0.5595, 0.7589, 0.5555, 0.3622, 0.2115, 0.3529, 0.2121, 0.3548, 0.2077, 0.3624, 0.2037, 0.3776, 0.2448, 0.386, 0.2483, 0.386, 0.2801, 0.3777, 0.2848, 0.3776, 0.2649, 0.3618, 0.2213, 0.3524, 0.2214, 0.3529, 0.2121, 0.3622, 0.2115, 0.3653, 0.2446, 0.3776, 0.2448, 0.3776, 0.2649, 0.3649, 0.2647, 0.3627, 0.2116, 0.3622, 0.2213, 0.3618, 0.2213, 0.3622, 0.2115, 0.3624, 0.2037, 0.3627, 0.2116, 0.3622, 0.2115, 0.3351, 0.6242, 0.3351, 0.622, 0.3351, 0.6205, 0.3351, 0.6189, 0.3365, 0.6191, 0.3359, 0.6242, 0.5836, 0.2258, 0.5913, 0.2269, 0.5911, 0.2271, 0.5834, 0.2261, 0.5911, 0.2291, 0.5834, 0.2281, 0.5834, 0.2261, 0.5911, 0.2271, 0.5271, 0.1665, 0.5271, 0.1729, 0.5267, 0.1729, 0.5267, 0.1665, 0.5268, 0.1259, 0.5268, 0.1237, 0.5273, 0.1237, 0.5273, 0.1259, 0.5259, 0.1429, 0.5259, 0.145, 0.5254, 0.145, 0.5254, 0.1429, 0.7016, 0.8399, 0.6985, 0.8336, 0.7115, 0.8351, 0.7115, 0.8402, 0.3287, 0.6197, 0.3351, 0.6205, 0.3343, 0.6208, 0.3301, 0.6203, 0.3343, 0.6218, 0.3307, 0.6214, 0.3301, 0.6203, 0.3343, 0.6208, 0.3351, 0.622, 0.3351, 0.6242, 0.3343, 0.6232, 0.3343, 0.6218, 0.3296, 0.6214, 0.3287, 0.6197, 0.3301, 0.6203, 0.3307, 0.6214, 0.3309, 0.6241, 0.3296, 0.6214, 0.3307, 0.6214, 0.3315, 0.6231, 0.3351, 0.6242, 0.3309, 0.6241, 0.3315, 0.6231, 0.3343, 0.6232, 0.7014, 0.8709, 0.6862, 0.8582, 0.7018, 0.8654, 0.2334, 0.6503, 0.2348, 0.6458, 0.2349, 0.6454, 0.2366, 0.6499, 0.2354, 0.6442, 0.2348, 0.6458, 0.2334, 0.6503, 0.2303, 0.6504, 0.2324, 0.6438, 0.2712, 0.6437, 0.2712, 0.6489, 0.2677, 0.6486, 0.2681, 0.6442, 0.7321, 0.8753, 0.7014, 0.8709, 0.7018, 0.8654, 0.7319, 0.8694, 0.2366, 0.6399, 0.2354, 0.6442, 0.2324, 0.6438, 0.2333, 0.6393, 0.3392, 0.6344, 0.3307, 0.6332, 0.3315, 0.6318, 0.34, 0.633, 0.3383, 0.6305, 0.3343, 0.6288, 0.3359, 0.6242, 0.3383, 0.625, 0.3359, 0.6242, 0.3365, 0.6191, 0.3382, 0.6195, 0.3383, 0.625, 0.3343, 0.6288, 0.3334, 0.6305, 0.3313, 0.6302, 0.3309, 0.6241, 0.3351, 0.6242, 0.3359, 0.6242, 0.6709, 0.5646, 0.6808, 0.5639, 0.6804, 0.5717, 0.6705, 0.5724, 0.6804, 0.5717, 0.6897, 0.5721, 0.6898, 0.5757, 0.681, 0.5753, 0.6705, 0.5724, 0.6804, 0.5717, 0.681, 0.5753, 0.6705, 0.5758, 0.6816, 0.583, 0.681, 0.5753, 0.6898, 0.5757, 0.6911, 0.5835, 0.6766, 0.5814, 0.6705, 0.5758, 0.681, 0.5753, 0.6816, 0.583, 0.7586, 0.5858, 0.7636, 0.5858, 0.7604, 0.5949, 0.7553, 0.5948, 0.75, 0.5864, 0.7586, 0.5858, 0.7553, 0.5948, 0.7479, 0.5954, 0.5924, 0.5818, 0.5891, 0.5828, 0.5891, 0.5738, 0.5924, 0.5728, 0.7636, 0.5858, 0.7721, 0.5865, 0.7689, 0.5955, 0.7604, 0.5949, 0.6808, 0.5639, 0.6915, 0.5644, 0.6897, 0.5721, 0.6804, 0.5717, 0.3913, 0.6353, 0.3943, 0.6321, 0.3945, 0.6465, 0.3919, 0.6447, 0.7502, 0.5764, 0.7587, 0.5768, 0.7586, 0.5858, 0.75, 0.5864, 0.1402, 0.4534, 0.138, 0.4534, 0.138, 0.4438, 0.1401, 0.4462, 0.5318, 0.8292, 0.5317, 0.8358, 0.5257, 0.8354, 0.5258, 0.8289, 0.5144, 0.908, 0.5201, 0.9081, 0.522, 0.9148, 0.5143, 0.9142, 0.5798, 0.8852, 0.5863, 0.8841, 0.5869, 0.8899, 0.5804, 0.8909, 0.5863, 0.755, 0.5798, 0.7541, 0.5804, 0.7474, 0.587, 0.7482, 0.599, 0.8371, 0.5923, 0.8372, 0.5927, 0.8334, 0.6002, 0.8336, 0.5711, 0.7466, 0.5732, 0.752, 0.5627, 0.7496, 0.5618, 0.7459, 0.5258, 0.8446, 0.5317, 0.845, 0.5318, 0.8542, 0.5258, 0.8538, 0.5731, 0.8865, 0.5711, 0.8918, 0.5618, 0.8928, 0.5627, 0.8893, 0.5798, 0.8852, 0.5804, 0.8909, 0.5711, 0.8918, 0.5731, 0.8865, 0.5257, 0.8354, 0.5317, 0.8358, 0.5317, 0.845, 0.5258, 0.8446, 0.5804, 0.7474, 0.5798, 0.7541, 0.5732, 0.752, 0.5711, 0.7466, 0.5943, 0.8467, 0.5888, 0.8463, 0.5902, 0.8431, 0.5968, 0.843, 0.6257, 0.9057, 0.6173, 0.9032, 0.6122, 0.8829, 0.6257, 0.8841, 0.537, 0.9008, 0.5285, 0.9003, 0.5274, 0.8774, 0.5417, 0.8782, 0.5804, 0.8915, 0.5642, 0.8908, 0.5608, 0.871, 0.5879, 0.8724, 0.5344, 0.7424, 0.5295, 0.7374, 0.5476, 0.7224, 0.5529, 0.7325, 0.3829, 0.7623, 0.3859, 0.7676, 0.3847, 0.7685, 0.3814, 0.7629, 0.8723, 0.8837, 0.8723, 0.9065, 0.8678, 0.9065, 0.8678, 0.8837, 0.387, 0.5097, 0.386, 0.5085, 0.3813, 0.5131, 0.381, 0.5042, 0.3864, 0.5063, 0.5411, 0.9646, 0.5408, 0.9453, 0.5422, 0.9453, 0.5422, 0.9654, 0.4549, 0.8579, 0.4553, 0.8374, 0.4558, 0.8365, 0.4558, 0.858, 0.5884, 0.8306, 0.5881, 0.8084, 0.5952, 0.8104, 0.5952, 0.832, 0.4608, 0.9277, 0.4983, 0.9393, 0.4959, 0.945, 0.4557, 0.9308, 0.3766, 0.7491, 0.3869, 0.7669, 0.3859, 0.7676, 0.3829, 0.7623, 0.3752, 0.749, 0.4949, 0.9452, 0.4564, 0.9319, 0.4557, 0.9308, 0.4959, 0.945, 0.1246, 0.8649, 0.126, 0.746, 0.1279, 0.7427, 0.1279, 0.8672, 0.3668, 0.891, 0.3672, 0.9114, 0.3665, 0.9121, 0.3659, 0.897, 0.3656, 0.8905, 0.3623, 0.9, 0.3659, 0.897, 0.3665, 0.9121, 0.3621, 0.914, 0.3697, 0.9665, 0.3697, 0.9603, 0.3715, 0.9601, 0.3715, 0.9664, 0.3656, 0.8905, 0.3659, 0.897, 0.3643, 0.8966, 0.3641, 0.8899, 0.3641, 0.8899, 0.3643, 0.8966, 0.3638, 0.8961, 0.3637, 0.8904, 0.6145, 0.2873, 0.6215, 0.2736, 0.6248, 0.2782, 0.3829, 0.7718, 0.3801, 0.7663, 0.3807, 0.766, 0.3834, 0.7715, 0.3643, 0.8966, 0.3607, 0.8997, 0.361, 0.8985, 0.3638, 0.8961, 0.3814, 0.7629, 0.3847, 0.7685, 0.3845, 0.7688, 0.3816, 0.764, 0.3902, 0.195, 0.3878, 0.1902, 0.3891, 0.1882, 0.3916, 0.1923, 0.4152, 0.9779, 0.4152, 0.9829, 0.4145, 0.9828, 0.4145, 0.9778, 0.3316, 0.9758, 0.3316, 0.9708, 0.3322, 0.971, 0.3322, 0.9759, 0.57, 0.1563, 0.5719, 0.1671, 0.5673, 0.1672, 0.5671, 0.1607, 0.4733, 0.7642, 0.4733, 0.7692, 0.4673, 0.7628, 0.5941, 0.2981, 0.6059, 0.2986, 0.6032, 0.3031, 0.5942, 0.3024, 0.4137, 0.8013, 0.4149, 0.8133, 0.4054, 0.8153, 0.4056, 0.8013, 0.7436, 0.8656, 0.741, 0.8954, 0.7285, 0.8963, 0.7235, 0.8672, 0.5611, 0.754, 0.5405, 0.755, 0.5366, 0.752, 0.5584, 0.746, 0.4425, 0.8972, 0.4639, 0.8896, 0.4639, 0.902, 0.4408, 0.9084, 0.4408, 0.9084, 0.4639, 0.902, 0.4623, 0.9139, 0.4404, 0.9175, 0.5876, 0.8152, 0.6015, 0.8225, 0.6018, 0.831, 0.5891, 0.8287, 0.4386, 0.8014, 0.4356, 0.8124, 0.424, 0.8141, 0.425, 0.8013, 0.425, 0.8013, 0.424, 0.8141, 0.4149, 0.8133, 0.4137, 0.8013, 0.4673, 0.7981, 0.4582, 0.7901, 0.4677, 0.7801, 0.4747, 0.7886, 0.4579, 0.8065, 0.4486, 0.8008, 0.4582, 0.7901, 0.4673, 0.7981, 0.6022, 0.8087, 0.6156, 0.8046, 0.6157, 0.8098, 0.6032, 0.8107, 0.4747, 0.7886, 0.4677, 0.7801, 0.48, 0.7761, 0.4862, 0.7823, 0.5406, 0.5447, 0.5413, 0.5613, 0.5348, 0.5623, 0.532, 0.5452, 0.4054, 0.8153, 0.4019, 0.81, 0.4035, 0.8013, 0.4056, 0.8013, 0.3537, 0.5677, 0.3559, 0.5617, 0.3625, 0.5617, 0.3603, 0.5677, 0.5872, 0.4999, 0.5913, 0.4842, 0.5966, 0.4854, 0.5965, 0.4948, 0.5328, 0.5874, 0.5348, 0.5793, 0.5413, 0.5803, 0.5413, 0.588, 0.5713, 0.5011, 0.5718, 0.4913, 0.5774, 0.4912, 0.5806, 0.5086, 0.5876, 0.8152, 0.5897, 0.8034, 0.6018, 0.8098, 0.6015, 0.8225, 0.5897, 0.8034, 0.59, 0.7888, 0.5986, 0.7905, 0.6018, 0.8098, 0.5708, 0.5273, 0.5712, 0.5152, 0.5788, 0.5203, 0.5795, 0.529, 0.5712, 0.5152, 0.5713, 0.5011, 0.5806, 0.5086, 0.5788, 0.5203, 0.5996, 0.9313, 0.5876, 0.9288, 0.5894, 0.9144, 0.5996, 0.9111, 0.5456, 0.8789, 0.5491, 0.8697, 0.5599, 0.8705, 0.5598, 0.8823, 0.53, 0.6082, 0.5303, 0.5988, 0.5418, 0.5996, 0.5407, 0.609, 0.5303, 0.5988, 0.5328, 0.5874, 0.5413, 0.588, 0.5418, 0.5996, 0.6022, 0.8087, 0.6026, 0.7971, 0.6144, 0.7912, 0.6156, 0.8046, 0.6026, 0.7971, 0.6059, 0.7805, 0.6142, 0.7806, 0.6144, 0.7912, 0.5868, 0.519, 0.5885, 0.5109, 0.5958, 0.5078, 0.595, 0.5191, 0.5885, 0.5109, 0.5872, 0.4999, 0.5965, 0.4948, 0.5958, 0.5078, 0.5611, 0.754, 0.5604, 0.7668, 0.5429, 0.7676, 0.5405, 0.755, 0.5604, 0.7668, 0.5596, 0.7856, 0.5487, 0.7864, 0.5429, 0.7676, 0.5404, 0.5241, 0.5419, 0.5325, 0.5291, 0.5332, 0.5296, 0.5249, 0.5419, 0.5325, 0.5406, 0.5447, 0.532, 0.5452, 0.5291, 0.5332, 0.5302, 0.8203, 0.5344, 0.8251, 0.5295, 0.8302, 0.5217, 0.8263, 0.5117, 0.8028, 0.5302, 0.8203, 0.5217, 0.8263, 0.4966, 0.8061, 0.6254, 0.7534, 0.6254, 0.7847, 0.611, 0.787, 0.6071, 0.7634, 0.4817, 0.9248, 0.4871, 0.9004, 0.511, 0.8996, 0.5171, 0.9248, 0.6245, 0.958, 0.6198, 0.9554, 0.6197, 0.9489, 0.6245, 0.9468, 0.4871, 0.9004, 0.4913, 0.8938, 0.5075, 0.8931, 0.511, 0.8996, 0.741, 0.8954, 0.7389, 0.9043, 0.7304, 0.9048, 0.7285, 0.8963, 0.6254, 0.7847, 0.6239, 0.7928, 0.6141, 0.7929, 0.611, 0.787, 0.2721, 0.6236, 0.2752, 0.6262, 0.2743, 0.6285, 0.2703, 0.6267, 0.4839, 0.8753, 0.4902, 0.8701, 0.499, 0.8694, 0.5062, 0.8692, 0.511, 0.8739, 0.7436, 0.9249, 0.7401, 0.93, 0.7317, 0.9305, 0.7293, 0.9258, 0.6224, 0.8159, 0.6206, 0.8194, 0.6114, 0.817, 0.6065, 0.8128, 0.274, 0.6438, 0.274, 0.6496, 0.2713, 0.6471, 0.2714, 0.6441, 0.3151, 0.6476, 0.3109, 0.6474, 0.3108, 0.6415, 0.3151, 0.6394, 0.2499, 0.6485, 0.251, 0.6437, 0.2541, 0.6431, 0.2541, 0.6476, 0.2745, 0.5104, 0.2701, 0.5121, 0.2687, 0.5095, 0.2719, 0.5066, 0.2764, 0.4891, 0.2766, 0.4979, 0.2686, 0.4949, 0.2671, 0.4867, 0.3958, 0.5997, 0.3953, 0.6079, 0.3886, 0.6082, 0.3874, 0.6002, 0.2672, 0.6506, 0.2653, 0.6471, 0.2649, 0.6435, 0.2672, 0.6431, 0.2752, 0.6029, 0.2743, 0.608, 0.2733, 0.6092, 0.2685, 0.6047, 0.2766, 0.4979, 0.2769, 0.5047, 0.271, 0.5005, 0.2686, 0.4949, 0.2769, 0.5047, 0.2745, 0.5104, 0.2719, 0.5066, 0.271, 0.5005, 0.3953, 0.6079, 0.3951, 0.6143, 0.3895, 0.6144, 0.3886, 0.6082, 0.3951, 0.6143, 0.3945, 0.621, 0.3902, 0.6209, 0.3895, 0.6144, 0.1469, 0.5313, 0.1482, 0.5254, 0.1595, 0.5236, 0.1604, 0.5301, 0.1545, 0.5308, 0.1482, 0.5254, 0.15, 0.519, 0.1582, 0.5178, 0.1595, 0.5236, 0.2737, 0.6115, 0.2717, 0.6177, 0.2678, 0.6206, 0.2683, 0.6136, 0.2717, 0.6177, 0.2721, 0.6236, 0.2703, 0.6267, 0.2678, 0.6206, 0.2296, 0.6491, 0.2277, 0.6522, 0.2254, 0.6517, 0.2251, 0.6485, 0.1545, 0.5308, 0.1604, 0.5301, 0.161, 0.5336, 0.1619, 0.5389, 0.1547, 0.5391, 0.2301, 0.6394, 0.2301, 0.6462, 0.2253, 0.6461, 0.2239, 0.6449, 0.2686, 0.4949, 0.2668, 0.4956, 0.2635, 0.4924, 0.2671, 0.4867, 0.2976, 0.648, 0.2911, 0.6467, 0.2917, 0.6423, 0.2976, 0.6394, 0.2787, 0.5519, 0.279, 0.5498, 0.2806, 0.5494, 0.2806, 0.5514, 0.3154, 0.642, 0.3179, 0.6394, 0.3194, 0.6404, 0.3186, 0.6438, 0.2651, 0.4981, 0.2641, 0.4997, 0.262, 0.4986, 0.2614, 0.4955, 0.2492, 0.6457, 0.2498, 0.6487, 0.2485, 0.6497, 0.2464, 0.6474, 0.2498, 0.6431, 0.2492, 0.6457, 0.2464, 0.6474, 0.2462, 0.6444, 0.2668, 0.4956, 0.2651, 0.4981, 0.2614, 0.4955, 0.2635, 0.4924, 0.3152, 0.645, 0.3154, 0.642, 0.3186, 0.6438, 0.3194, 0.6464, 0.2301, 0.6462, 0.2296, 0.6491, 0.2251, 0.6485, 0.2253, 0.6461, 0.1432, 0.4617, 0.1401, 0.4607, 0.1402, 0.4534, 0.1434, 0.4534, 0.7238, 0.1787, 0.7306, 0.1721, 0.7363, 0.1777, 0.7377, 0.1836, 0.7303, 0.1839, 0.5477, 0.8537, 0.5478, 0.8489, 0.5571, 0.8484, 0.5603, 0.8527, 0.3808, 0.6453, 0.3862, 0.645, 0.3875, 0.6461, 0.3801, 0.6474, 0.3793, 0.5248, 0.38, 0.5223, 0.3894, 0.5209, 0.3908, 0.5239, 0.2716, 0.4015, 0.2734, 0.3998, 0.2783, 0.4047, 0.2773, 0.4071, 0.0, 0.0, 0.0, 0.0, 0.0, 0.0, 0.2679, 0.5763, 0.2715, 0.5761, 0.2715, 0.602, 0.2679, 0.6021, 0.3478, 0.619, 0.3415, 0.6192, 0.34, 0.6193, 0.3382, 0.6195, 0.3388, 0.6108, 0.3463, 0.6116, 0.3479, 0.6367, 0.3389, 0.6362, 0.3392, 0.6344, 0.3478, 0.6341, 0.3418, 0.6209, 0.3429, 0.6213, 0.343, 0.6223, 0.342, 0.6224, 0.5019, 0.7815, 0.5165, 0.7662, 0.4993, 0.7822, 0.3561, 0.6298, 0.3465, 0.6249, 0.3475, 0.6223, 0.3481, 0.6207, 0.3478, 0.619, 0.352, 0.6205, 0.3564, 0.6382, 0.3479, 0.6367, 0.3478, 0.6341, 0.3518, 0.6303, 0.347, 0.6311, 0.3465, 0.6249, 0.3561, 0.6298, 0.352, 0.6205, 0.3478, 0.619, 0.3463, 0.6116, 0.3496, 0.6133, 0.5165, 0.8144, 0.5019, 0.7815, 0.4993, 0.7822, 0.2072, 0.5171, 0.2097, 0.5171, 0.2097, 0.5429, 0.2072, 0.543, 0.3883, 0.5056, 0.3882, 0.4895, 0.399, 0.4892, 0.3987, 0.5056, 0.5374, 0.9479, 0.5242, 0.9321, 0.5215, 0.9314, 0.5362, 0.9482, 0.5262, 0.219, 0.5253, 0.219, 0.5253, 0.1992, 0.5262, 0.1992, 0.7594, 0.8994, 0.7498, 0.9223, 0.7232, 0.9207, 0.7287, 0.8976, 0.4342, 0.1888, 0.4334, 0.1886, 0.4353, 0.1842, 0.4361, 0.1848, 0.2539, 0.5765, 0.2535, 0.5905, 0.2564, 0.5906, 0.2564, 0.5764, 0.4361, 0.1952, 0.437, 0.1952, 0.437, 0.2074, 0.4361, 0.2071, 0.2614, 0.6919, 0.2624, 0.6743, 0.2597, 0.6738, 0.4337, 0.1978, 0.433, 0.1976, 0.4334, 0.1886, 0.4342, 0.1888, 0.5242, 0.9321, 0.5374, 0.8999, 0.5352, 0.8987, 0.5215, 0.9314, 0.4389, 0.1367, 0.4397, 0.1361, 0.4397, 0.1679, 0.4389, 0.1679, 0.1293, 0.8707, 0.1315, 0.9014, 0.1315, 0.8693, 0.3602, 0.8981, 0.3602, 0.9268, 0.3872, 0.9287, 0.3872, 0.9, 0.5846, 0.423, 0.584, 0.423, 0.5841, 0.4036, 0.5846, 0.4036, 0.2624, 0.6743, 0.2624, 0.6516, 0.26, 0.6506, 0.2597, 0.6738, 0.7122, 0.5566, 0.7132, 0.5566, 0.7132, 0.5702, 0.7126, 0.5668, 0.6088, 0.2201, 0.6096, 0.2198, 0.6125, 0.2285, 0.6117, 0.2289, 0.3797, 0.6297, 0.3872, 0.6293, 0.3869, 0.6334, 0.3794, 0.633, 0.774, 0.4644, 0.7736, 0.4335, 0.7823, 0.433, 0.7823, 0.471, 0.4984, 0.5953, 0.492, 0.5579, 0.506, 0.5589, 0.5065, 0.5784, 0.5069, 0.5985, 0.4875, 0.5497, 0.4856, 0.5547, 0.4784, 0.5598, 0.4768, 0.5489, 0.3812, 0.2324, 0.3828, 0.2433, 0.3743, 0.2431, 0.3686, 0.2309, 0.3686, 0.2309, 0.3743, 0.2431, 0.3624, 0.239, 0.3627, 0.2311, 0.3683, 0.2213, 0.3686, 0.2309, 0.3627, 0.2311, 0.3622, 0.2213, 0.381, 0.2214, 0.3812, 0.2324, 0.3686, 0.2309, 0.3683, 0.2213, 0.4874, 0.538, 0.4875, 0.5497, 0.4768, 0.5489, 0.4766, 0.5379, 0.774, 0.4644, 0.7691, 0.464, 0.7686, 0.46, 0.7689, 0.4426, 0.7688, 0.4336, 0.7736, 0.4335, 0.3622, 0.2312, 0.3624, 0.239, 0.3548, 0.2351, 0.3529, 0.2306, 0.4239, 0.2817, 0.4238, 0.2616, 0.4238, 0.2417, 0.432, 0.2463, 0.432, 0.2781, 0.3618, 0.2213, 0.3622, 0.2312, 0.3529, 0.2306, 0.3524, 0.2214, 0.4113, 0.2819, 0.4109, 0.2618, 0.4238, 0.2616, 0.4239, 0.2817, 0.3627, 0.2311, 0.3622, 0.2312, 0.3618, 0.2213, 0.3622, 0.2213, 0.3624, 0.239, 0.3622, 0.2312, 0.3627, 0.2311, 0.3423, 0.6246, 0.3414, 0.6245, 0.34, 0.6193, 0.3415, 0.6192, 0.3418, 0.6209, 0.342, 0.6224, 0.4371, 0.2474, 0.4367, 0.2474, 0.4365, 0.2427, 0.437, 0.2428, 0.4389, 0.1432, 0.4368, 0.1435, 0.4368, 0.136, 0.4389, 0.1357, 0.6421, 0.2467, 0.6426, 0.2467, 0.6426, 0.2527, 0.6421, 0.2527, 0.437, 0.2428, 0.4365, 0.2427, 0.4367, 0.2409, 0.4371, 0.2409, 0.5263, 0.1237, 0.5268, 0.1237, 0.5268, 0.126, 0.5263, 0.126, 0.7538, 0.8426, 0.7439, 0.8419, 0.7431, 0.8367, 0.756, 0.8366, 0.3481, 0.6207, 0.347, 0.6211, 0.3429, 0.6213, 0.3418, 0.6209, 0.343, 0.6223, 0.3429, 0.6213, 0.347, 0.6211, 0.3466, 0.6222, 0.342, 0.6224, 0.343, 0.6223, 0.3432, 0.6237, 0.3423, 0.6246, 0.3475, 0.6223, 0.3466, 0.6222, 0.347, 0.6211, 0.3481, 0.6207, 0.3465, 0.6249, 0.346, 0.6239, 0.3466, 0.6222, 0.3475, 0.6223, 0.3423, 0.6246, 0.3432, 0.6237, 0.346, 0.6239, 0.3465, 0.6249, 0.7629, 0.8741, 0.7623, 0.8686, 0.778, 0.863, 0.3391, 0.6312, 0.3383, 0.6305, 0.3437, 0.6293, 0.3449, 0.6311, 0.2042, 0.6102, 0.2072, 0.6108, 0.2075, 0.6172, 0.2045, 0.6162, 0.2043, 0.6118, 0.3107, 0.6452, 0.3076, 0.6448, 0.3073, 0.6397, 0.3107, 0.6394, 0.7321, 0.8753, 0.7319, 0.8694, 0.7623, 0.8686, 0.7629, 0.8741, 0.2042, 0.606, 0.2075, 0.6064, 0.2072, 0.6108, 0.2042, 0.6102, 0.3107, 0.6504, 0.3075, 0.65, 0.3076, 0.6448, 0.3107, 0.6452, 0.3383, 0.6305, 0.3383, 0.625, 0.3414, 0.6245, 0.3437, 0.6293, 0.3414, 0.6245, 0.3383, 0.625, 0.3382, 0.6195, 0.34, 0.6193, 0.3437, 0.6293, 0.3414, 0.6245, 0.3423, 0.6246, 0.3465, 0.6249, 0.347, 0.6311, 0.3449, 0.6311, 0.7126, 0.5668, 0.7094, 0.5745, 0.6991, 0.5727, 0.7024, 0.565, 0.6991, 0.5727, 0.6987, 0.5762, 0.6898, 0.5757, 0.6897, 0.5721, 0.7094, 0.5745, 0.7099, 0.5779, 0.6987, 0.5762, 0.6991, 0.5727, 0.7007, 0.584, 0.6911, 0.5835, 0.6898, 0.5757, 0.6987, 0.5762, 0.7053, 0.5828, 0.7007, 0.584, 0.6987, 0.5762, 0.7099, 0.5779, 0.7688, 0.4336, 0.7655, 0.4245, 0.7703, 0.4244, 0.7736, 0.4335, 0.75, 0.5864, 0.7479, 0.5954, 0.7403, 0.5957, 0.7412, 0.5868, 0.5318, 0.5099, 0.5318, 0.5005, 0.5353, 0.502, 0.5353, 0.5114, 0.7736, 0.4335, 0.7703, 0.4244, 0.779, 0.4239, 0.7823, 0.433, 0.7024, 0.565, 0.6991, 0.5727, 0.6897, 0.5721, 0.6915, 0.5644, 0.3998, 0.5466, 0.4004, 0.5372, 0.403, 0.5354, 0.4027, 0.5498, 0.7502, 0.5764, 0.75, 0.5864, 0.7412, 0.5868, 0.7413, 0.5779, 0.9387, 0.4591, 0.9446, 0.4634, 0.9446, 0.4177, 0.9381, 0.4253, 0.1402, 0.4534, 0.1401, 0.4607, 0.138, 0.463, 0.138, 0.4534, 0.4786, 0.8308, 0.4844, 0.8312, 0.4842, 0.8377, 0.4784, 0.8374, 0.5909, 0.7528, 0.5908, 0.7466, 0.5985, 0.746, 0.5965, 0.7527, 0.5539, 0.8408, 0.5544, 0.8359, 0.561, 0.8368, 0.5604, 0.8418, 0.5604, 0.8229, 0.5611, 0.8298, 0.5545, 0.8306, 0.5539, 0.8238, 0.528, 0.9104, 0.5266, 0.9068, 0.534, 0.9066, 0.5346, 0.9104, 0.5452, 0.8313, 0.5358, 0.832, 0.5367, 0.8283, 0.5473, 0.8258, 0.4843, 0.8469, 0.4844, 0.8561, 0.4786, 0.8558, 0.4785, 0.8466, 0.5473, 0.8396, 0.5368, 0.837, 0.5358, 0.8341, 0.5451, 0.835, 0.5539, 0.8408, 0.5473, 0.8396, 0.5451, 0.835, 0.5544, 0.8359, 0.4842, 0.8377, 0.4843, 0.8469, 0.4785, 0.8466, 0.4784, 0.8374, 0.5545, 0.8306, 0.5452, 0.8313, 0.5473, 0.8258, 0.5539, 0.8238, 0.5536, 0.844, 0.5469, 0.843, 0.5473, 0.8396, 0.5539, 0.8408, 0.6239, 0.7928, 0.6224, 0.8159, 0.6065, 0.8128, 0.6141, 0.7929, 0.7389, 0.9043, 0.7436, 0.9249, 0.7293, 0.9258, 0.7304, 0.9048, 0.4913, 0.8938, 0.4839, 0.8753, 0.511, 0.8739, 0.5075, 0.8931, 0.5344, 0.8251, 0.5529, 0.835, 0.5476, 0.8452, 0.5295, 0.8302, 0.3909, 0.7707, 0.3899, 0.7718, 0.3847, 0.7685, 0.3859, 0.7676, 0.5157, 0.6701, 0.5202, 0.6703, 0.5177, 0.6907, 0.5132, 0.6903, 0.2743, 0.608, 0.2737, 0.6115, 0.2683, 0.6136, 0.2685, 0.6047, 0.2733, 0.6092, 0.5411, 0.9668, 0.5422, 0.966, 0.5422, 0.9853, 0.5408, 0.9853, 0.4526, 0.9127, 0.454, 0.9129, 0.4547, 0.9283, 0.4538, 0.9276, 0.3314, 0.9933, 0.3246, 0.9948, 0.3243, 0.9732, 0.3314, 0.9711, 0.3626, 0.9186, 0.3676, 0.9151, 0.3676, 0.9576, 0.3606, 0.9576, 0.4037, 0.7772, 0.4036, 0.7784, 0.3909, 0.7707, 0.3859, 0.7676, 0.3869, 0.7669, 0.4274, 0.7656, 0.4287, 0.766, 0.4036, 0.7784, 0.4037, 0.7772, 0.3319, 0.9299, 0.333, 0.9292, 0.333, 0.9681, 0.3323, 0.9671, 0.4506, 0.8377, 0.4517, 0.8372, 0.4514, 0.8434, 0.4506, 0.858, 0.4499, 0.8574, 0.5174, 0.7618, 0.5132, 0.7619, 0.5133, 0.7414, 0.5174, 0.7414, 0.4548, 0.847, 0.4548, 0.8604, 0.4506, 0.858, 0.4514, 0.8434, 0.3715, 0.9599, 0.3697, 0.9598, 0.3697, 0.9532, 0.3715, 0.9533, 0.4517, 0.8372, 0.4533, 0.8366, 0.453, 0.8431, 0.4514, 0.8434, 0.3826, 0.7723, 0.3829, 0.7718, 0.3882, 0.7747, 0.3889, 0.7754, 0.6145, 0.2873, 0.6248, 0.2782, 0.6299, 0.2823, 0.3829, 0.7718, 0.3834, 0.7715, 0.3886, 0.7742, 0.3882, 0.7747, 0.3889, 0.7754, 0.3882, 0.7747, 0.389, 0.7717, 0.3899, 0.7718, 0.3899, 0.7718, 0.389, 0.7717, 0.3845, 0.7688, 0.3847, 0.7685, 0.3902, 0.195, 0.3916, 0.1923, 0.3955, 0.1949, 0.3948, 0.1975, 0.3684, 0.9574, 0.3677, 0.9576, 0.3677, 0.9534, 0.3684, 0.9532, 0.3316, 0.9763, 0.3322, 0.9761, 0.3322, 0.9808, 0.3316, 0.981, 0.57, 0.1781, 0.5671, 0.1737, 0.5673, 0.1672, 0.5719, 0.1671, 0.4847, 0.776, 0.4862, 0.7823, 0.48, 0.7761, 0.7533, 0.227, 0.7534, 0.2235, 0.7624, 0.2227, 0.7651, 0.2263, 0.4301, 0.7465, 0.4301, 0.7856, 0.4817, 0.7856, 0.4817, 0.7465, 0.4301, 0.7856, 0.4301, 0.8637, 0.4817, 0.8637, 0.4817, 0.7856, 0.4817, 0.8637, 0.4817, 0.9027, 0.5598, 0.9027, 0.5598, 0.8637, 0.3255, 0.8637, 0.3255, 0.9027, 0.4036, 0.9027, 0.4036, 0.8637, 0.4301, 0.8637, 0.4301, 0.9027, 0.4817, 0.9027, 0.4817, 0.8637, 0.4169, 0.8637, 0.4169, 0.9027, 0.4301, 0.9027, 0.4301, 0.8637, 0.4169, 0.7856, 0.4169, 0.8637, 0.4301, 0.8637, 0.4301, 0.7856, 0.4169, 0.7465, 0.4169, 0.7856, 0.4301, 0.7856, 0.4301, 0.7465, 0.4036, 0.7465, 0.4036, 0.7856, 0.4169, 0.7856, 0.4169, 0.7465, 0.4036, 0.7856, 0.4036, 0.8637, 0.4169, 0.8637, 0.4169, 0.7856, 0.4036, 0.8637, 0.4036, 0.9027, 0.4169, 0.9027, 0.4169, 0.8637, 0.4301, 0.7465, 0.4817, 0.7465, 0.4817, 0.7856, 0.4301, 0.7856, 0.4301, 0.7856, 0.4817, 0.7856, 0.4817, 0.8637, 0.4301, 0.8637, 0.4817, 0.8637, 0.5598, 0.8637, 0.5598, 0.9027, 0.4817, 0.9027, 0.3255, 0.8637, 0.4036, 0.8637, 0.4036, 0.9027, 0.3255, 0.9027, 0.4301, 0.8637, 0.4817, 0.8637, 0.4817, 0.9027, 0.4301, 0.9027, 0.4169, 0.8637, 0.4301, 0.8637, 0.4301, 0.9027, 0.4169, 0.9027, 0.4169, 0.7856, 0.4301, 0.7856, 0.4301, 0.8637, 0.4169, 0.8637, 0.4169, 0.7465, 0.4301, 0.7465, 0.4301, 0.7856, 0.4169, 0.7856, 0.4036, 0.7465, 0.4169, 0.7465, 0.4169, 0.7856, 0.4036, 0.7856, 0.4036, 0.7856, 0.4169, 0.7856, 0.4169, 0.8637, 0.4036, 0.8637, 0.4036, 0.8637, 0.4169, 0.8637, 0.4169, 0.9027, 0.4036, 0.9027, 0.5202, 0.8582, 0.5178, 0.8591, 0.2624, 0.6516, 0.2564, 0.5764])
me_cube.materials.append(mat_material)
me_cube.use_remesh_preserve_volume = False
me_cube.use_remesh_preserve_attributes = False
me_cube.use_mirror_vertex_groups = False
me_cube.update()
arm_metarig = bpy.data.armatures.new('metarig')  # bones are not reproduced

# ---- objects
ob_cube = bpy.data.objects.new('Cube', me_cube)
ob_light = bpy.data.objects.new('Light', light_light)
ob_camera = bpy.data.objects.new('Camera', cam_camera)
ob_metarig = bpy.data.objects.new('metarig', arm_metarig)
ob_empty = bpy.data.objects.new('Empty', None)
ob_empty_001 = bpy.data.objects.new('Empty.001', None)

# ---- transforms, parenting, visibility, modifiers, constraints
ob_cube.parent = ob_metarig
ob_cube.matrix_parent_inverse = Matrix(((-4.371e-08, 1.0, -0.0, 0.01219), (-1.0, -4.371e-08, 0.0, 0.00973), (0.0, -0.0, 1.0, 0.9048), (-0.0, 0.0, -0.0, 1.0)))
ob_cube.location = (0.003543, -0.00444, 0.008035)
ob_cube.lock_rotations_4d = False
ob_cube.empty_display_type = 'ARROWS'
ob_cube.lineart.crease_threshold = 0.0
_vg = ob_cube.vertex_groups.new(name='spine')
for _i, _w in zip([3, 9, 10, 163, 166, 168, 170, 172, 187, 193, 194, 197, 201, 202, 383, 387, 389, 391, 393, 396], [0.05677, 0.1071, 0.2666, 0.1322, 0.7925, 0.09438, 0.1272, 0.7991, 0.05943, 0.1115, 0.2538, 0.003131, 0.8834, 0.07981, 0.1362, 0.7681, 0.1005, 0.8734, 0.1332, 0.778]): _vg.add([_i], _w, 'REPLACE')
_vg = ob_cube.vertex_groups.new(name='spine.001')
_vg = ob_cube.vertex_groups.new(name='spine.002')
for _i, _w in zip([5, 6, 7, 8, 169, 173, 174, 175, 176, 177, 178, 179, 180, 189, 190, 191, 192, 193, 196, 198, 199, 200, 201, 202, 203, 385, 386, 389, 390, 392, 394, 395, 397, 398, 399, 400, 401, 402, 403, 404, 405, 406, 407, 408, 409, 410, 412], [0.1075, 0.03, 0.02362, 0.1044, 0.02231, 0.02585, 0.07041, 0.06703, 0.03656, 0.06527, 0.04322, 0.06381, 0.04623, 0.5553, 0.08865, 0.03066, 0.1312, 0.02263, 0.1143, 0.09385, 0.6658, 0.01972, 0.01549, 0.7268, 0.6225, 0.02248, 0.01886, 0.01396, 0.07985, 0.08369, 0.03712, 0.03271, 0.07387, 0.08515, 0.08122, 0.04834, 0.07581, 0.07203, 0.07905, 0.07365, 0.05221, 0.0705, 0.07803, 0.0707, 0.05455, 0.07014, 0.05509]): _vg.add([_i], _w, 'REPLACE')
_vg = ob_cube.vertex_groups.new(name='spine.003')
for _i, _w in zip([2, 73, 74, 75, 76, 84, 94, 95, 96, 135, 136, 137, 138, 140, 141, 142, 143, 145, 146, 181, 182, 183, 186, 195, 196, 203, 266, 267, 268, 269, 270, 271, 272, 273, 285, 296, 297, 298, 299, 300, 350, 351, 352, 353, 357, 358, 359, 360, 361, 363, 364, 365, 366, 411, 412, 413, 414], [0.04627, 0.463, 0.3863, 0.1972, 0.2108, 0.007374, 0.001814, 0.06232, 0.09307, 0.07436, 0.0008578, 0.02198, 0.0658, 0.005575, 0.01792, 0.05618, 0.0534, 0.1152, 0.1314, 0.02991, 0.134, 0.2354, 0.04262, 0.04726, 0.7083, 0.1404, 0.7739, 0.435, 0.3149, 0.581, 0.1781, 0.1948, 0.1875, 0.2183, 0.002356, 0.003514, 0.06331, 0.09408, 0.06951, 0.05651, 0.06502, 0.0006303, 0.01717, 0.06121, 0.004376, 0.01451, 0.05284, 0.05194, 0.04499, 0.1144, 0.1124, 0.1202, 0.1205, 0.02235, 0.7549, 0.105, 0.2246]): _vg.add([_i], _w, 'REPLACE')
_vg = ob_cube.vertex_groups.new(name='spine.004')
for _i, _w in zip([73, 74, 75, 76, 79, 81, 83, 84, 86, 87, 89, 90, 94, 95, 96, 98, 99, 100, 101, 109, 120, 125, 126, 127, 128, 129, 130, 132, 134, 135, 136, 137, 138, 139, 140, 141, 142, 143, 144, 145, 146, 182, 183, 266, 267, 268, 269, 270, 271, 272, 273, 277, 280, 282, 285, 288, 290, 291, 296, 297, 298, 299, 300, 301, 302, 305, 308, 309, 330, 335, 336, 337, 338, 339, 340, 341, 342, 343, 344, 346, 347, 349, 350, 351, 352, 353, 354, 355, 356, 357, 358, 359, 360, 361, 362, 363, 364, 365, 366, 412, 413, 414], [0.1659, 0.1518, 0.3958, 0.2876, 0.002388, 0.01433, 0.005977, 0.1457, 0.04161, 0.1002, 0.2751, 0.08275, 0.0662, 0.1372, 0.196, 0.04263, 0.1044, 0.07787, 0.05502, 0.002073, 0.003662, 0.08459, 0.2403, 0.1075, 0.1381, 0.1934, 0.1199, 0.05369, 0.06898, 0.159, 0.2379, 0.1426, 0.1529, 0.2986, 0.174, 0.1592, 0.157, 0.1549, 0.2469, 0.2342, 0.2115, 0.04894, 0.05778, 0.1418, 0.1605, 0.1524, 0.1605, 0.6408, 0.3613, 0.2672, 0.4463, 0.000292, 0.3237, 0.01761, 0.1551, 0.08011, 0.2794, 0.05689, 0.05627, 0.1296, 0.185, 0.1924, 0.1612, 0.3446, 0.04865, 0.08016, 0.05692, 0.05042, 0.006087, 0.05454, 0.07819, 0.2771, 0.2384, 0.1066, 0.1339, 0.08935, 0.1263, 0.1875, 0.1181, 0.02586, 0.05421, 0.06948, 0.153, 0.2331, 0.155, 0.152, 0.3507, 0.3584, 0.2823, 0.1875, 0.1601, 0.156, 0.1551, 0.1733, 0.2347, 0.2198, 0.3845, 0.2342, 0.2021, 0.03085, 0.05731, 0.05665]): _vg.add([_i], _w, 'REPLACE')
_vg = ob_cube.vertex_groups.new(name='spine.005')
for _i, _w in zip([73, 74, 75, 76, 77, 79, 81, 82, 83, 84, 85, 86, 87, 88, 89, 90, 91, 92, 93, 94, 95, 96, 98, 99, 100, 101, 102, 103, 104, 105, 107, 108, 109, 110, 112, 113, 116, 118, 119, 120, 122, 123, 125, 126, 127, 128, 129, 130, 132, 134, 135, 136, 137, 138, 139, 140, 141, 142, 143, 144, 145, 146, 182, 183, 266, 267, 268, 269, 270, 271, 272, 273, 274, 275, 277, 280, 282, 283, 284, 285, 286, 287, 288, 289, 290, 291, 292, 293, 294, 295, 296, 297, 298, 299, 300, 301, 302, 304, 305, 306, 307, 308, 309, 310, 311, 312, 313, 314, 315, 316, 317, 318, 319, 320, 322, 323, 326, 328, 329, 330, 332, 333, 335, 336, 337, 338, 339, 340, 341, 342, 343, 344, 346, 347, 349, 350, 351, 352, 353, 354, 355, 356, 357, 358, 359, 360, 361, 362, 363, 364, 365, 366, 413, 414], [0.08972, 0.1419, 0.2141, 0.2824, 0.02987, 0.02654, 0.03113, 0.004576, 0.03778, 0.3837, 0.03447, 0.076, 0.1548, 0.02879, 0.2602, 0.1161, 0.02982, 0.03269, 0.02968, 0.1819, 0.4213, 0.4295, 0.07677, 0.1623, 0.1186, 0.1311, 0.04775, 0.0299, 0.03013, 0.03052, 0.00237, 0.02178, 0.03264, 0.02926, 0.0118, 0.004818, 0.0104, 0.006639, 0.007431, 0.01817, 0.003196, 0.007459, 0.08226, 0.1929, 0.1297, 0.112, 0.139, 0.1432, 0.05477, 0.06844, 0.4997, 0.3921, 0.4739, 0.4379, 0.2919, 0.3929, 0.4061, 0.4882, 0.4751, 0.399, 0.403, 0.4452, 0.0348, 0.01806, 0.02906, 0.09537, 0.1343, 0.09833, 0.1286, 0.218, 0.2542, 0.2374, 0.04668, 0.004439, 0.02933, 0.2223, 0.02908, 0.007393, 0.06265, 0.3189, 0.05208, 0.09947, 0.1237, 0.0291, 0.2313, 0.2065, 0.04084, 0.05107, 0.03251, 0.04215, 0.1897, 0.4147, 0.4319, 0.5024, 0.4111, 0.3148, 0.127, 0.1005, 0.124, 0.0293, 0.04557, 0.2051, 0.1376, 0.05539, 0.04211, 0.04107, 0.04844, 0.007552, 0.001878, 0.0272, 0.03268, 0.02847, 0.05779, 0.04149, 0.01361, 0.00747, 0.01228, 0.007473, 0.008043, 0.0173, 0.002878, 0.008694, 0.066, 0.07296, 0.1985, 0.1746, 0.1126, 0.1035, 0.12, 0.1862, 0.1283, 0.1259, 0.03335, 0.0525, 0.06499, 0.3401, 0.3773, 0.4019, 0.3643, 0.2498, 0.3022, 0.28, 0.3279, 0.3583, 0.3851, 0.4094, 0.4414, 0.379, 0.3964, 0.3886, 0.5341, 0.3788, 0.05231, 0.0237]): _vg.add([_i], _w, 'REPLACE')
_vg = ob_cube.vertex_groups.new(name='spine.006')
for _i, _w in zip([75, 76, 77, 78, 79, 80, 81, 82, 83, 84, 85, 86, 87, 88, 89, 90, 91, 92, 93, 94, 95, 96, 97, 98, 99, 100, 101, 102, 103, 104, 105, 106, 107, 108, 109, 110, 111, 112, 113, 114, 115, 116, 117, 118, 119, 120, 121, 122, 123, 124, 125, 126, 127, 128, 129, 130, 131, 132, 133, 134, 135, 136, 137, 138, 139, 140, 141, 142, 143, 144, 145, 146, 267, 268, 271, 272, 274, 275, 276, 277, 278, 279, 280, 281, 282, 283, 284, 285, 286, 287, 288, 289, 290, 291, 292, 293, 294, 295, 296, 297, 298, 299, 300, 301, 302, 303, 304, 305, 306, 307, 308, 309, 310, 311, 312, 313, 314, 315, 316, 317, 318, 319, 320, 321, 322, 323, 324, 325, 326, 327, 328, 329, 330, 331, 332, 333, 334, 335, 336, 337, 338, 339, 340, 341, 342, 343, 344, 345, 346, 347, 348, 349, 350, 351, 352, 353, 354, 355, 356, 357, 358, 359, 360, 361, 362, 363, 364, 365, 366, 415, 416, 417, 418, 419, 420, 421, 422, 423, 424, 425, 426, 427, 428, 429, 430, 431, 432, 433, 434, 435, 436, 437, 438], [0.05075, 0.04577, 0.7322, 0.8619, 0.7879, 0.8915, 0.5839, 0.7559, 0.774, 0.2629, 0.6831, 0.5175, 0.4748, 0.6293, 0.2486, 0.4985, 0.7294, 0.6923, 0.6482, 0.4, 0.1948, 0.1305, 0.7903, 0.5147, 0.4699, 0.4967, 0.4231, 0.5592, 0.6421, 0.7244, 0.7304, 0.855, 0.5873, 0.8033, 0.7826, 0.65, 0.7279, 0.7375, 0.7556, 0.7822, 0.7353, 0.7399, 0.6732, 0.6999, 0.689, 0.6155, 0.678, 0.6168, 0.7201, 0.711, 0.457, 0.31, 0.448, 0.4054, 0.3618, 0.4181, 0.5872, 0.4982, 0.7916, 0.4653, 0.1251, 0.1816, 0.1945, 0.1623, 0.2121, 0.2304, 0.2149, 0.1454, 0.1529, 0.1742, 0.1048, 0.07394, 0.001364, 0.01974, 0.05952, 0.06991, 0.7216, 0.8546, 0.9145, 0.7496, 0.7903, 0.5844, 0.235, 0.8853, 0.5786, 0.7394, 0.7999, 0.2884, 0.6785, 0.515, 0.4775, 0.6292, 0.2594, 0.4975, 0.7225, 0.6875, 0.7249, 0.6448, 0.4002, 0.1995, 0.1308, 0.115, 0.1783, 0.1674, 0.425, 0.7888, 0.5123, 0.4773, 0.6242, 0.551, 0.4986, 0.4216, 0.558, 0.6389, 0.7177, 0.7189, 0.851, 0.5852, 0.758, 0.7182, 0.6358, 0.8094, 0.6465, 0.7257, 0.7181, 0.7391, 0.7802, 0.7329, 0.7213, 0.6706, 0.6883, 0.6784, 0.6097, 0.6738, 0.6137, 0.7058, 0.7065, 0.4699, 0.4631, 0.2732, 0.3167, 0.4438, 0.4088, 0.4116, 0.3559, 0.3672, 0.4193, 0.5855, 0.5088, 0.499, 0.7938, 0.4671, 0.2111, 0.1945, 0.2299, 0.2, 0.2036, 0.167, 0.2275, 0.2579, 0.2448, 0.1991, 0.1854, 0.1643, 0.1924, 0.111, 0.051, 0.02263, 0.11, 1.0, 1.0, 1.0, 1.0, 1.0, 1.0, 1.0, 1.0, 1.0, 1.0, 1.0, 1.0, 1.0, 1.0, 1.0, 1.0, 1.0, 1.0, 1.0, 1.0, 1.0, 1.0, 1.0, 1.0]): _vg.add([_i], _w, 'REPLACE')
_vg = ob_cube.vertex_groups.new(name='face')
for _i, _w in zip([75, 76, 77, 78, 79, 80, 81, 82, 83, 84, 85, 86, 87, 88, 89, 90, 91, 92, 93, 94, 95, 96, 97, 98, 99, 100, 101, 102, 103, 104, 105, 106, 107, 108, 109, 110, 111, 112, 113, 114, 115, 116, 117, 118, 119, 120, 121, 122, 123, 124, 125, 126, 127, 128, 129, 130, 131, 132, 133, 134, 135, 136, 137, 138, 139, 140, 141, 142, 143, 144, 145, 146, 268, 271, 272, 274, 275, 276, 277, 278, 279, 280, 281, 282, 283, 284, 285, 286, 287, 288, 289, 290, 291, 292, 293, 294, 295, 296, 297, 298, 299, 300, 301, 302, 303, 304, 305, 306, 307, 308, 309, 310, 311, 312, 313, 314, 315, 316, 317, 318, 319, 320, 321, 322, 323, 324, 325, 326, 327, 328, 329, 330, 331, 332, 333, 334, 335, 336, 337, 338, 339, 340, 341, 342, 343, 344, 345, 346, 347, 348, 349, 350, 351, 352, 353, 354, 355, 356, 357, 358, 359, 360, 361, 362, 363, 364, 365, 366], [0.03162, 0.02647, 0.1998, 0.09903, 0.1432, 0.08135, 0.3392, 0.1946, 0.1471, 0.1616, 0.243, 0.3422, 0.2526, 0.3069, 0.1892, 0.2848, 0.2039, 0.2354, 0.2839, 0.3131, 0.1533, 0.1051, 0.1735, 0.3434, 0.2448, 0.2885, 0.3569, 0.3573, 0.29, 0.2087, 0.201, 0.1033, 0.3624, 0.132, 0.1435, 0.2825, 0.2322, 0.2059, 0.1946, 0.1808, 0.2248, 0.2048, 0.2839, 0.2474, 0.2574, 0.32, 0.2765, 0.3325, 0.2268, 0.2458, 0.3689, 0.2378, 0.3015, 0.335, 0.2936, 0.3074, 0.3671, 0.3889, 0.1738, 0.3918, 0.09579, 0.1472, 0.1313, 0.1411, 0.1679, 0.1579, 0.1651, 0.1189, 0.1317, 0.1403, 0.08432, 0.05885, 0.008229, 0.04607, 0.05843, 0.2047, 0.1015, 0.06472, 0.1807, 0.176, 0.3717, 0.198, 0.08388, 0.3437, 0.2097, 0.1103, 0.1909, 0.2432, 0.3408, 0.3029, 0.3069, 0.2026, 0.2153, 0.2071, 0.2357, 0.2088, 0.2841, 0.3115, 0.1556, 0.1037, 0.09609, 0.1621, 0.1375, 0.3699, 0.1748, 0.3421, 0.3027, 0.3117, 0.3715, 0.2154, 0.3539, 0.3558, 0.29, 0.2117, 0.2063, 0.1028, 0.3641, 0.1744, 0.2153, 0.3008, 0.1074, 0.2829, 0.2341, 0.224, 0.2097, 0.1826, 0.227, 0.2222, 0.286, 0.2579, 0.2669, 0.3248, 0.2802, 0.3351, 0.24, 0.2498, 0.4055, 0.3787, 0.2354, 0.2513, 0.3244, 0.3442, 0.3734, 0.3239, 0.3048, 0.3256, 0.3683, 0.4084, 0.3896, 0.1721, 0.3926, 0.1772, 0.1508, 0.1533, 0.1756, 0.1697, 0.1374, 0.1772, 0.1783, 0.1793, 0.1647, 0.159, 0.145, 0.1506, 0.08879, 0.03391, 0.01292, 0.09228]): _vg.add([_i], _w, 'REPLACE')
_vg = ob_cube.vertex_groups.new(name='shoulder.L')
for _i, _w in zip([0, 2, 4, 7, 32, 73, 74, 75, 76, 96, 135, 138, 145, 146, 181, 182, 183, 195, 196, 199, 200, 269, 411, 412], [0.7801, 0.7219, 0.06502, 0.05886, 0.02822, 0.2047, 0.2376, 0.08315, 0.1095, 0.02149, 0.02108, 0.007055, 0.0428, 0.06304, 0.8081, 0.688, 0.5595, 0.1559, 0.04302, 0.0748, 0.7797, 0.02847, 0.006622, 0.05034]): _vg.add([_i], _w, 'REPLACE')
_vg = ob_cube.vertex_groups.new(name='upper_arm.L')
for _i, _w in zip([2, 4, 7, 31, 32, 33, 34, 35, 36, 37, 38, 40, 41, 159, 161, 162], [0.0096, 0.003006, 0.05396, 0.9474, 0.9102, 0.8516, 0.9914, 0.9346, 0.8985, 0.8496, 0.9327, 0.01233, 0.06384, 0.008728, 0.1287, 0.07584]): _vg.add([_i], _w, 'REPLACE')
_vg = ob_cube.vertex_groups.new(name='forearm.L')
for _i, _w in zip([33, 35, 36, 37, 38, 39, 40, 41, 42, 43, 44, 45, 46, 47, 49, 50, 51, 52, 53, 54, 55, 56, 57, 58, 59, 60, 61, 62, 63, 64, 65, 66, 67, 68, 69, 70, 71, 72, 159, 160, 161, 162, 164, 167], [0.02272, 0.05477, 0.07754, 0.1081, 0.06183, 0.9267, 0.823, 0.8334, 0.9967, 0.02467, 0.02741, 0.04829, 0.03293, 0.1407, 0.6454, 0.2084, 0.07222, 0.0246, 0.07913, 0.03443, 0.04866, 0.08229, 0.08375, 0.2536, 0.9156, 0.5243, 0.6442, 0.6252, 0.6524, 0.5969, 0.6174, 0.6272, 0.6361, 0.6276, 0.6189, 0.6124, 0.5877, 0.6474, 0.958, 0.9918, 0.8139, 0.8724, 0.9928, 0.9709]): _vg.add([_i], _w, 'REPLACE')
_vg = ob_cube.vertex_groups.new(name='hand.L')
for _i, _w in zip([39, 40, 41, 43, 44, 45, 46, 47, 48, 49, 50, 51, 52, 53, 54, 55, 56, 57, 58, 59, 60, 61, 62, 63, 64, 65, 66, 67, 68, 69, 70, 71, 72, 161, 162, 167], [0.06335, 0.1449, 0.1002, 0.9619, 0.9605, 0.9498, 0.9577, 0.8576, 0.9787, 0.3387, 0.7855, 0.9266, 0.962, 0.919, 0.9569, 0.9498, 0.9164, 0.9144, 0.7408, 0.05912, 0.4684, 0.3377, 0.3566, 0.3328, 0.3911, 0.369, 0.3595, 0.3507, 0.3592, 0.3682, 0.3722, 0.3981, 0.339, 0.05205, 0.04952, 0.008057]): _vg.add([_i], _w, 'REPLACE')
_vg = ob_cube.vertex_groups.new(name='shoulder.R')
for _i, _w in zip([181, 184, 186, 191, 195, 196, 200, 225, 267, 268, 269, 271, 272, 273, 297, 298, 350, 353, 359, 360, 363, 365, 366, 411, 412, 413, 414], [0.07936, 0.7937, 0.7206, 0.05906, 0.7421, 0.044, 0.05992, 0.03681, 0.222, 0.2968, 0.09077, 0.09956, 0.1413, 0.02399, 0.01062, 0.03876, 0.03989, 0.02491, 0.01905, 0.01078, 0.0575, 0.00137, 0.08215, 0.8363, 0.05151, 0.6927, 0.564]): _vg.add([_i], _w, 'REPLACE')
_vg = ob_cube.vertex_groups.new(name='upper_arm.R')
for _i, _w in zip([184, 186, 191, 224, 225, 226, 227, 228, 229, 230, 231, 233, 234, 252, 379, 381, 382], [0.01775, 0.01487, 0.05784, 0.9438, 0.9104, 0.8646, 0.9912, 0.9263, 0.8958, 0.8491, 0.9056, 0.01159, 0.06283, 0.004656, 0.0105, 0.1231, 0.07401]): _vg.add([_i], _w, 'REPLACE')
_vg = ob_cube.vertex_groups.new(name='forearm.R')
for _i, _w in zip([226, 228, 229, 230, 231, 232, 233, 234, 235, 236, 237, 238, 239, 240, 241, 242, 243, 244, 245, 246, 247, 248, 249, 250, 251, 252, 253, 254, 255, 256, 257, 258, 259, 260, 261, 262, 263, 264, 265, 379, 380, 381, 382, 384, 388], [0.02044, 0.06195, 0.07999, 0.1096, 0.08677, 0.9446, 0.819, 0.7923, 0.9946, 0.01897, 0.02448, 0.04792, 0.02417, 0.1108, 0.04239, 0.6321, 0.2061, 0.05201, 0.01427, 0.07607, 0.03095, 0.02516, 0.05404, 0.08627, 0.2745, 0.8924, 0.4345, 0.615, 0.6044, 0.6334, 0.547, 0.5937, 0.6053, 0.6137, 0.602, 0.5847, 0.5867, 0.5664, 0.6275, 0.9585, 0.9949, 0.802, 0.8702, 0.992, 0.8679]): _vg.add([_i], _w, 'REPLACE')
_vg = ob_cube.vertex_groups.new(name='hand.R')
for _i, _w in zip([232, 233, 234, 236, 237, 238, 239, 240, 241, 242, 243, 244, 245, 246, 247, 248, 249, 250, 251, 252, 253, 254, 255, 256, 257, 258, 259, 260, 261, 262, 263, 264, 265, 381, 382, 388], [0.03952, 0.1493, 0.1425, 0.9647, 0.9619, 0.9499, 0.9621, 0.8873, 0.9536, 0.352, 0.7876, 0.9468, 0.9671, 0.9219, 0.9586, 0.9616, 0.945, 0.9117, 0.719, 0.07927, 0.5578, 0.3662, 0.3775, 0.3518, 0.4407, 0.3925, 0.3813, 0.3729, 0.3846, 0.4021, 0.3975, 0.4192, 0.3588, 0.07017, 0.05386, 0.1316]): _vg.add([_i], _w, 'REPLACE')
_vg = ob_cube.vertex_groups.new(name='breast.L')
for _i, _w in zip([0, 2, 4, 5, 6, 7, 8, 9, 31, 32, 33, 37, 163, 165, 168, 169, 170, 171, 174, 175, 177, 179, 181, 182, 183, 199, 200, 202, 203], [0.1587, 0.1646, 0.8885, 0.6746, 0.09194, 0.8181, 0.6926, 0.1106, 0.007621, 0.01259, 0.1361, 0.03355, 0.03235, 0.03212, 0.1003, 0.0836, 0.04778, 0.04724, 0.02342, 0.01555, 0.009903, 0.007052, 0.01539, 0.0374, 0.06195, 0.08307, 0.05385, 0.06993, 0.09233]): _vg.add([_i], _w, 'REPLACE')
_vg = ob_cube.vertex_groups.new(name='breast.R')
for _i, _w in zip([184, 186, 188, 189, 190, 191, 192, 193, 199, 200, 202, 203, 224, 225, 226, 230, 383, 389, 390, 393, 411, 413, 414], [0.1312, 0.1627, 0.9571, 0.2327, 0.01265, 0.8092, 0.6636, 0.1, 0.01413, 0.05433, 0.06727, 0.0911, 0.009237, 0.001791, 0.1031, 0.01494, 0.02758, 0.09265, 0.004406, 0.04111, 0.06503, 0.04309, 0.06141]): _vg.add([_i], _w, 'REPLACE')
_vg = ob_cube.vertex_groups.new(name='pelvis.L')
for _i, _w in zip([1, 3, 5, 6, 9, 10, 15, 163, 165, 166, 168, 169, 170, 171, 172, 173, 174, 175, 176, 177, 178, 179, 180, 185, 190, 194, 197, 198, 199, 216, 385, 386, 387, 390, 392, 394, 395, 397, 398, 399, 400, 401, 402, 403, 404, 405, 406, 407, 408, 409, 410], [0.7663, 0.07391, 0.1291, 0.767, 0.05665, 0.154, 0.09721, 0.07474, 0.8071, 0.01215, 0.05265, 0.8006, 0.06061, 0.8057, 0.007593, 0.6454, 0.5227, 0.529, 0.6187, 0.5289, 0.6012, 0.5331, 0.5944, 0.06515, 0.05335, 0.1536, 0.6986, 0.3699, 0.05885, 0.01857, 0.6067, 0.06692, 0.003981, 0.05345, 0.4047, 0.5817, 0.05619, 0.351, 0.2914, 0.3282, 0.5541, 0.4379, 0.3743, 0.351, 0.4468, 0.5387, 0.3914, 0.3607, 0.4586, 0.5273, 0.3973]): _vg.add([_i], _w, 'REPLACE')
_vg = ob_cube.vertex_groups.new(name='pelvis.R')
for _i, _w in zip([1, 6, 165, 169, 171, 173, 174, 175, 176, 177, 178, 179, 180, 185, 187, 189, 190, 193, 194, 197, 198, 199, 208, 383, 385, 386, 389, 390, 392, 393, 394, 395, 397, 398, 399, 400, 401, 402, 403, 404, 405, 406, 407, 408, 409, 410], [0.0003201, 0.03918, 0.03025, 0.02823, 0.02469, 0.1998, 0.3071, 0.3051, 0.2265, 0.3074, 0.2438, 0.3053, 0.2512, 0.7715, 0.06871, 0.1296, 0.7835, 0.06194, 0.0004221, 0.06898, 0.4454, 0.06353, 0.08015, 0.08261, 0.2414, 0.82, 0.05507, 0.8124, 0.4199, 0.06457, 0.2633, 0.8188, 0.4877, 0.543, 0.5081, 0.2894, 0.394, 0.4646, 0.4853, 0.3867, 0.304, 0.4476, 0.4757, 0.3772, 0.3148, 0.4417]): _vg.add([_i], _w, 'REPLACE')
_vg = ob_cube.vertex_groups.new(name='thigh.L')
for _i, _w in zip([1, 3, 5, 6, 8, 9, 10, 15, 16, 17, 20, 21, 22, 23, 24, 25, 27, 28, 29, 163, 165, 166, 168, 170, 171, 172, 173, 174, 175, 176, 177, 178, 179, 180, 194, 197, 201, 385, 391, 392, 394, 400, 401, 402, 404, 405, 406, 408, 409, 410], [0.1576, 0.8517, 0.01765, 0.0211, 0.1354, 0.6889, 0.5386, 0.8877, 0.9467, 0.1194, 0.1785, 0.9089, 0.9539, 0.9604, 0.9582, 0.01462, 0.9421, 0.8961, 0.06281, 0.7324, 0.06744, 0.1525, 0.7204, 0.7426, 0.06345, 0.1419, 0.04774, 0.002526, 0.005946, 0.03831, 0.008316, 0.03263, 0.009262, 0.02943, 0.001901, 0.105, 0.0237, 0.04171, 0.0407, 0.001395, 0.03447, 0.02838, 0.004107, 8.713e-05, 0.00529, 0.02516, 0.002437, 0.006662, 0.0227, 0.003135]): _vg.add([_i], _w, 'REPLACE')
_vg = ob_cube.vertex_groups.new(name='shin.L')
for _i, _w in zip([11, 12, 13, 14, 16, 17, 18, 19, 20, 21, 24, 25, 26, 28, 29, 30, 147, 148, 149, 150, 156], [0.1674, 0.8002, 0.1557, 0.9444, 0.04997, 0.8816, 0.9789, 0.9787, 0.8205, 0.08696, 0.03268, 0.9654, 0.9469, 0.1006, 0.9361, 0.9902, 0.07403, 0.2889, 0.02439, 0.4855, 0.003527]): _vg.add([_i], _w, 'REPLACE')
_vg = ob_cube.vertex_groups.new(name='foot.L')
for _i, _w in zip([11, 12, 13, 14, 26, 147, 148, 149, 150, 151, 152, 154, 155, 156, 157, 158], [0.8059, 0.1659, 0.8441, 0.05472, 0.05352, 0.7849, 0.3615, 0.9208, 0.4852, 0.04534, 0.07729, 0.05759, 0.8522, 0.755, 0.2196, 0.05921]): _vg.add([_i], _w, 'REPLACE')
_vg = ob_cube.vertex_groups.new(name='toe.L')
for _i, _w in zip([147, 148, 149, 151, 152, 153, 154, 155, 156, 157, 158], [0.08441, 0.001319, 0.02556, 0.9513, 0.9187, 1.02, 0.9387, 0.1339, 0.2135, 0.7643, 0.94]): _vg.add([_i], _w, 'REPLACE')
_vg = ob_cube.vertex_groups.new(name='heel.02.L')
for _i, _w in zip([12, 147, 148], [0.007345, 0.05661, 0.3239]): _vg.add([_i], _w, 'REPLACE')
_vg = ob_cube.vertex_groups.new(name='thigh.R')
for _i, _w in zip([173, 176, 178, 185, 187, 189, 192, 193, 194, 197, 201, 208, 209, 210, 213, 214, 215, 216, 217, 218, 220, 221, 222, 383, 385, 386, 387, 389, 391, 393, 394, 395, 396, 400, 405, 409], [0.00336, 0.001271, 0.000357, 0.1242, 0.8349, 0.01511, 0.1342, 0.6726, 0.5366, 0.09154, 0.02324, 0.897, 0.9388, 0.1328, 0.186, 0.9046, 0.9506, 0.9632, 0.9656, 0.01376, 0.9461, 0.8998, 0.06344, 0.7131, 0.0282, 0.03264, 0.1668, 0.704, 0.04149, 0.7268, 0.02266, 0.0379, 0.154, 0.01522, 0.01105, 0.008024]): _vg.add([_i], _w, 'REPLACE')
_vg = ob_cube.vertex_groups.new(name='shin.R')
for _i, _w in zip([204, 205, 206, 207, 209, 210, 211, 212, 213, 214, 217, 218, 219, 221, 222, 223, 367, 368, 369, 370, 376], [0.1934, 0.7752, 0.216, 0.9149, 0.05757, 0.8681, 0.9733, 0.9746, 0.8128, 0.09107, 0.018, 0.966, 0.9487, 0.09709, 0.9354, 0.9885, 0.08701, 0.2982, 0.05255, 0.4812, 0.01888]): _vg.add([_i], _w, 'REPLACE')
_vg = ob_cube.vertex_groups.new(name='foot.R')
for _i, _w in zip([204, 205, 206, 207, 219, 367, 368, 369, 370, 371, 372, 374, 375, 376, 377, 378], [0.7789, 0.1889, 0.7791, 0.08275, 0.05149, 0.7902, 0.3825, 0.8974, 0.4839, 0.05834, 0.1264, 0.1155, 0.8215, 0.7801, 0.4699, 0.1204]): _vg.add([_i], _w, 'REPLACE')
_vg = ob_cube.vertex_groups.new(name='toe.R')
for _i, _w in zip([367, 369, 371, 372, 373, 374, 375, 376, 377, 378], [0.06714, 0.03893, 0.9399, 0.8688, 1.002, 0.8805, 0.1551, 0.1804, 0.5156, 0.8776]): _vg.add([_i], _w, 'REPLACE')
_vg = ob_cube.vertex_groups.new(name='heel.02.R')
for _i, _w in zip([205, 367, 368, 370], [0.01035, 0.05552, 0.2969, 0.005824]): _vg.add([_i], _w, 'REPLACE')
_m = ob_cube.modifiers.new('Armature', 'ARMATURE')
_m.object = ob_metarig
ob_light.location = (4.076, 1.005, 5.904)
ob_light.rotation_euler = (0.6503, 0.05522, 1.866)
ob_light.lock_rotations_4d = False
ob_light.empty_display_type = 'ARROWS'
ob_light.color = (0.0, 0.0, 0.0, 0.0)
ob_light.lineart.crease_threshold = 0.0
ob_camera.location = (7.359, -6.926, 4.958)
ob_camera.rotation_euler = (1.109, 0.0, 0.8149)
ob_camera.lock_rotations_4d = False
ob_camera.empty_display_type = 'ARROWS'
ob_camera.color = (0.0, 0.0, 0.0, 0.0)
ob_camera.display_type = 'WIRE'
ob_camera.lineart.crease_threshold = 0.0
ob_metarig.location = (0.00973, -0.01219, -0.9048)
ob_metarig.rotation_euler = (0.0, -0.0, 1.571)
ob_metarig.show_in_front = True
ob_metarig.lineart.crease_threshold = 0.0
ob_empty.location = (0.0, 1.459, 0.0)
ob_empty.rotation_euler = (1.571, 0.0, 1.571)
ob_empty.empty_display_type = 'IMAGE'
ob_empty.empty_display_size = 5.0
ob_empty.hide_select = True
ob_empty.lineart.crease_threshold = 0.0
ob_empty_001.location = (-0.1368, 0.0, 0.0)
ob_empty_001.rotation_euler = (1.571, 0.0, 3.142)
ob_empty_001.empty_display_type = 'IMAGE'
ob_empty_001.empty_display_size = 5.0
ob_empty_001.hide_select = True
ob_empty_001.lineart.crease_threshold = 0.0

# ---- collection membership
col_collection.objects.link(ob_cube)
col_collection.objects.link(ob_light)
col_collection.objects.link(ob_camera)
col_collection.objects.link(ob_metarig)
col_reference.objects.link(ob_empty)
col_reference.objects.link(ob_empty_001)

# ---- scene / render settings (as saved in the file)
scene.camera = ob_camera
scene.frame_start = 0; scene.frame_end = 20; scene.frame_set(3)
scene.render.engine = 'BLENDER_EEVEE_NEXT'
scene.cycles.use_denoising = False
scene.cycles.samples = 128
scene.cycles.sampling_pattern = 'TABULATED_SOBOL'
scene.cycles.use_adaptive_sampling = False
scene.cycles.use_light_tree = False
scene.view_settings.view_transform = 'Filmic'
bpy.context.view_layer.update()

